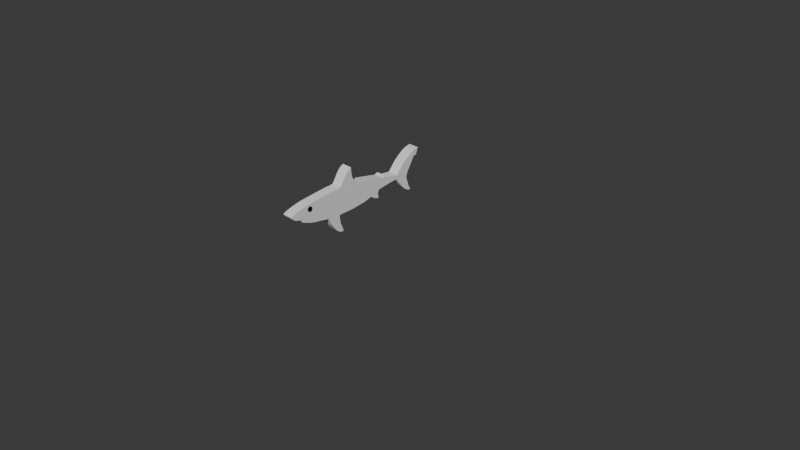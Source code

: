 # Source: sharkdos.blend  (saved by Blender 4.2.66; exported with 4.5.12 LTS)
import bpy
from mathutils import Matrix  # noqa: F401  (used for matrix-valued properties, if any)

bpy.ops.wm.read_factory_settings(use_empty=True)
scene = bpy.context.scene
scene.name = 'Scene'

# ---- collections
col_collection = bpy.data.collections.new('Collection'); scene.collection.children.link(col_collection)

# ---- materials (node trees are filled in below, after node groups)
mat_eyetexture = bpy.data.materials.new('eyetexture')

# ---- material node trees
mat_eyetexture.use_nodes = True; mat_eyetexture.node_tree.nodes.clear()
_N = mat_eyetexture.node_tree.nodes; _L = mat_eyetexture.node_tree.links
n0 = _N.new('ShaderNodeBsdfPrincipled'); n0.name = 'Principled BSDF'; n0.location = (10, 300)
n0.inputs[0].default_value = (0.0, 0.0, 0.0, 1.0)
n1 = _N.new('ShaderNodeOutputMaterial'); n1.name = 'Material Output'; n1.location = (300, 300)
_L.new(n0.outputs[0], n1.inputs[0])
n1.is_active_output = True

# ---- world
world_world = bpy.data.worlds.new('World'); scene.world = world_world
world_world.use_nodes = True; world_world.node_tree.nodes.clear()
_N = world_world.node_tree.nodes; _L = world_world.node_tree.links
n0 = _N.new('ShaderNodeOutputWorld'); n0.name = 'World Output'; n0.location = (300, 300)
n1 = _N.new('ShaderNodeBackground'); n1.name = 'Background'; n1.location = (10, 300)
n1.inputs[0].default_value = (0.05088, 0.05088, 0.05088, 1.0)
_L.new(n1.outputs[0], n0.inputs[0])
n0.is_active_output = True
world_world.color = (0.05088, 0.05088, 0.05088)
world_world.sun_shadow_jitter_overblur = 0.0

# ---- cameras
cam_camera = bpy.data.cameras.new('Camera')
cam_camera.clip_end = 100.0
cam_camera.ortho_scale = 7.314

# ---- meshes
me_plane_001 = bpy.data.meshes.new('Plane.001')
me_plane_001.from_pydata([(0.3106, -0.456, -0.02087), (0.1706, -0.7925, -0.02087), (0.2393, -0.6897, -0.02087), (0.2673, -0.6259, -0.02087), (0.28, -0.5548, -0.02087), (0.3004, -0.4968, -0.02087), (-0.09032, 0.4944, -0.02087), (-0.1011, 0.4371, -0.02087), (-0.2862, -0.1361, -0.02087), (0.2978, -0.1336, -0.02087), (-0.2981, -0.2803, -0.02087), (0.3237, -0.3045, -0.02087), (-0.2938, -0.2099, -0.02087), (0.3106, -0.2099, -0.02087), (-0.2574, -0.03899, -0.02087), (0.2775, -0.06188, -0.02087), (-0.2735, -0.1085, -0.02087), (0.2928, -0.1009, -0.02087), (-0.2048, 0.1363, -0.02087), (0.1965, 0.1466, -0.02087), (-0.2404, 0.03211, -0.02087), (0.2495, 0.0283, -0.02087), (-0.2875, -0.2991, -0.02087), (-0.1717, 0.2356, -0.02087), (0.2559, 0.2439, -0.02087), (-0.187, 0.1815, -0.02087), (0.252, 0.1942, -0.02087), (-0.1797, 0.3442, -0.02087), (-0.4007, 0.794, -0.02087), (-0.4185, 0.7768, -0.02087), (0.3691, 0.7094, -0.02087), (0.3385, 0.6604, -0.02087), (-0.09541, 0.5198, -0.02087), (-0.1565, 0.542, -0.02087), (0.3004, 0.6296, -0.02087), (0.1201, -0.8116, -0.02087), (0.1634, 0.233, -0.02087), (0.2025, 0.1055, -0.02087), (0.2829, 0.6904, -0.02087), (0.1201, 0.6642, -0.02087), (0.1201, 0.5478, -0.02087), (0.003052, -0.9273, -0.02087), (0.07428, -0.752, -0.02087), (0.09718, -0.8281, -0.02087), (0.07174, -0.879, -0.02087), (0.005596, 0.4995, -0.02087), (0.02086, 0.4278, -0.02087), (0.08191, 0.2546, -0.02087), (0.1023, 0.2234, -0.02087), (0.04799, 0.3446, -0.02087), (0.04884, 0.6515, -0.02087), (-0.3365, 0.745, -0.02087), (-0.02677, -0.9337, -0.02087), (-0.1234, 0.684, -0.02087), (-0.01914, 0.6604, -0.02087), (-0.02904, -0.9337, -0.02087), (-0.2544, -0.4425, -0.02087), (-0.1603, -0.752, -0.02087), (-0.1211, -0.823, -0.02087), (-0.08399, -0.8775, -0.02087), (-0.1857, -0.6948, -0.02087), (-0.2035, -0.6221, -0.02087), (-0.2239, -0.5535, -0.02087), (-0.2417, -0.4943, -0.02087), (-0.2748, -0.3664, -0.02087), (-0.2671, -0.3961, -0.02087), (-0.2773, -0.3226, -0.02087), (-0.2982, -0.2799, -0.02087), (-0.2137, 0.7094, -0.02087), (0.03867, -0.9051, -0.02087), (-0.05957, -0.9079, -0.02087), (0.3637, -0.4412, -0.02087), (0.7097, -0.2559, -0.02087), (0.7274, -0.2724, -0.02087), (0.6532, -0.3479, -0.02087), (0.7154, -0.3033, -0.02087), (-0.29, -0.173, -0.02087), (0.3042, -0.1717, -0.02087), (-0.296, -0.2614, -0.02087), (-0.2938, -0.2424, -0.02087), (0.3106, -0.2424, -0.02087), (-0.6587, -0.1369, -0.02087), (-0.5421, -0.2048, -0.02087), (-0.6195, -0.167, -0.02087), (-0.5031, -0.1302, -0.02087), (-0.3406, -0.2665, -0.02087), (-0.2839, -0.05986, -0.02087), (-0.3634, -0.1035, -0.02087), (-0.564, 0.8238, -0.02087), (-0.4801, 0.7107, -0.02087), (-0.386, 0.6489, -0.02087), (-0.2944, 0.5993, -0.02087), (-0.383, -0.253, -0.02087), (0.09215, 0.3846, -0.02087), (0.02654, 0.4039, -0.02087), (-0.271, -0.3813, -0.02087), (0.511, -0.4027, -0.02087), (0.5192, -0.2935, -0.02087), (0.3146, -0.2728, -0.02087), (-0.4279, -0.1204, -0.02087), (-0.1422, 0.3049, -0.02087), (-0.1086, 0.3889, -0.02087), (-0.1141, 0.3621, -0.02087), (-0.1609, 0.3245, -0.02087), (-0.1487, 0.3469, -0.02087), (-0.08863, 0.5114, -0.02087), (-0.5373, 0.7673, -0.02087), (0.2293, 0.2392, -0.02087), (0.2179, 0.1624, -0.02087), (0.2746, 0.2246, -0.02087), (0.08807, 0.2425, -0.02087), (0.2717, 0.2383, -0.02087), (0.1196, 0.2418, -0.02087), (0.1036, -0.7744, -0.02087), (0.3055, -0.4764, -0.02087), (0.4151, -0.3022, -0.02087), (0.06074, 0.5247, -0.02087), (0.2103, 0.5829, -0.02087), (0.358, 0.6838, -0.02087), (0.326, 0.7031, -0.02087), (-0.3236, -0.08166, -0.02087), (-0.2697, -0.08224, -0.02087), (-0.2646, -0.06327, -0.02087), (-0.0751, 0.6709, -0.02087), (-0.3826, 0.759, -0.02087), (-0.3618, -0.2598, -0.02087), (0.2211, 0.08039, -0.02087), (0.2035, 0.1052, -0.02087), (0.1867, 0.1277, -0.02087), (0.1811, 0.1343, -0.02087), (0.3055, -0.4764, -0.02087), (0.3106, -0.456, -0.02087), (0.3637, -0.4412, -0.02087), (0.1706, -0.7925, -0.02087), (0.2393, -0.6897, -0.02087), (0.2673, -0.6259, -0.02087), (0.28, -0.5548, -0.02087), (0.3004, -0.4968, -0.02087), (-0.1011, 0.4371, -0.02087), (-0.09032, 0.4944, -0.02087), (-0.1086, 0.3889, -0.02087), (-0.1011, 0.4371, -0.02087), (0.3004, -0.4968, -0.02087), (0.3042, -0.1717, -0.02087), (0.2978, -0.1336, -0.02087), (-0.2875, -0.2991, -0.02087), (-0.2981, -0.2803, -0.02087), (0.4151, -0.3022, -0.02087), (0.3237, -0.3045, -0.02087), (0.28, -0.5548, -0.02087), (0.2673, -0.6259, -0.02087), (0.3106, -0.2424, -0.02087), (0.3106, -0.2099, -0.02087), (0.2393, -0.6897, -0.02087), (-0.2574, -0.03899, -0.02087), (0.2928, -0.1009, -0.02087), (0.2775, -0.06188, -0.02087), (0.1706, -0.7925, -0.02087), (-0.2404, 0.03211, -0.02087), (-0.2048, 0.1363, -0.02087), (0.2025, 0.1055, -0.02087), (0.1867, 0.1277, -0.02087), (0.2495, 0.0283, -0.02087), (-0.2773, -0.3226, -0.02087), (-0.187, 0.1815, -0.02087), (-0.1717, 0.2356, -0.02087), (0.2717, 0.2383, -0.02087), (0.2559, 0.2439, -0.02087), (-0.1609, 0.3245, -0.02087), (-0.1797, 0.3442, -0.02087), (-0.4185, 0.7768, -0.02087), (-0.4007, 0.794, -0.02087), (0.358, 0.6838, -0.02087), (0.3691, 0.7094, -0.02087), (-0.3826, 0.759, -0.02087), (0.3004, 0.6296, -0.02087), (0.3385, 0.6604, -0.02087), (-0.08863, 0.5114, -0.02087), (-0.09541, 0.5198, -0.02087), (-0.1565, 0.542, -0.02087), (0.1201, -0.8116, -0.02087), (0.2293, 0.2392, -0.02087), (0.1634, 0.233, -0.02087), (0.2179, 0.1624, -0.02087), (0.1965, 0.1466, -0.02087), (0.326, 0.7031, -0.02087), (0.2829, 0.6904, -0.02087), (-0.5031, -0.1302, -0.02087), (-0.4279, -0.1204, -0.02087), (0.2103, 0.5829, -0.02087), (0.1201, 0.6642, -0.02087), (0.1036, -0.7744, -0.02087), (0.07428, -0.752, -0.02087), (-0.2137, 0.7094, -0.02087), (-0.3365, 0.745, -0.02087), (0.1196, 0.2418, -0.02087), (0.3637, -0.4412, -0.02087), (0.04884, 0.6515, -0.02087), (-0.4801, 0.7107, -0.02087), (-0.5373, 0.7673, -0.02087), (0.09718, -0.8281, -0.02087), (0.07174, -0.879, -0.02087), (0.03867, -0.9051, -0.02087), (0.02086, 0.4278, -0.02087), (0.005596, 0.4995, -0.02087), (0.02654, 0.4039, -0.02087), (0.3106, -0.456, -0.02087), (0.04799, 0.3446, -0.02087), (0.06074, 0.5247, -0.02087), (0.1201, 0.5478, -0.02087), (0.003052, -0.9273, -0.02087), (-0.02677, -0.9337, -0.02087), (-0.01914, 0.6604, -0.02087), (-0.0751, 0.6709, -0.02087), (-0.1234, 0.684, -0.02087), (-0.02904, -0.9337, -0.02087), (-0.2417, -0.4943, -0.02087), (-0.2544, -0.4425, -0.02087), (-0.1211, -0.823, -0.02087), (-0.1603, -0.752, -0.02087), (-0.08399, -0.8775, -0.02087), (-0.05957, -0.9079, -0.02087), (-0.1857, -0.6948, -0.02087), (-0.2035, -0.6221, -0.02087), (-0.2239, -0.5535, -0.02087), (-0.296, -0.2614, -0.02087), (-0.2982, -0.2799, -0.02087), (-0.271, -0.3813, -0.02087), (-0.2748, -0.3664, -0.02087), (-0.2671, -0.3961, -0.02087), (0.7274, -0.2724, -0.02087), (0.7097, -0.2559, -0.02087), (0.6532, -0.3479, -0.02087), (0.7154, -0.3033, -0.02087), (0.511, -0.4027, -0.02087), (0.3146, -0.2728, -0.02087), (-0.6587, -0.1369, -0.02087), (-0.3406, -0.2665, -0.02087), (-0.3618, -0.2598, -0.02087), (-0.5421, -0.2048, -0.02087), (-0.6195, -0.167, -0.02087), (-0.383, -0.253, -0.02087), (0.5192, -0.2935, -0.02087), (-0.2839, -0.05986, -0.02087), (-0.564, 0.8238, -0.02087), (-0.2944, 0.5993, -0.02087), (-0.386, 0.6489, -0.02087), (-0.3634, -0.1035, -0.02087), (-0.3236, -0.08166, -0.02087), (-0.1422, 0.3049, -0.02087), (-0.1141, 0.3621, -0.02087), (-0.1487, 0.3469, -0.02087), (0.252, 0.1942, -0.02087), (0.2746, 0.2246, -0.02087), (0.09215, 0.3846, -0.02087), (0.3055, -0.4764, -0.02087), (0.2211, 0.08039, -0.02087), (0.2035, 0.1052, -0.02087), (0.1811, 0.1343, -0.02087), (0.3055, -0.4764, -0.02087), (0.3106, -0.456, -0.02087), (0.3637, -0.4412, -0.02087), (0.1706, -0.7925, -0.02087), (0.2393, -0.6897, -0.02087), (0.2673, -0.6259, -0.02087), (0.28, -0.5548, -0.02087), (0.3004, -0.4968, -0.02087), (-0.1011, 0.4371, -0.02087), (-0.09032, 0.4944, -0.02087), (-0.1086, 0.3889, -0.02087), (-0.29, -0.173, -0.02087), (-0.2862, -0.1361, -0.02087), (0.3042, -0.1717, -0.02087), (0.2978, -0.1336, -0.02087), (-0.2875, -0.2991, -0.02087), (-0.2981, -0.2803, -0.02087), (0.4151, -0.3022, -0.02087), (0.3237, -0.3045, -0.02087), (-0.2938, -0.2424, -0.02087), (-0.2938, -0.2099, -0.02087), (0.3106, -0.2424, -0.02087), (0.3106, -0.2099, -0.02087), (-0.2646, -0.06327, -0.02087), (-0.2574, -0.03899, -0.02087), (0.2928, -0.1009, -0.02087), (0.2775, -0.06188, -0.02087), (-0.2735, -0.1085, -0.02087), (-0.2404, 0.03211, -0.02087), (-0.2048, 0.1363, -0.02087), (0.2025, 0.1055, -0.02087), (0.1867, 0.1277, -0.02087), (0.2495, 0.0283, -0.02087), (-0.2773, -0.3226, -0.02087), (-0.187, 0.1815, -0.02087), (-0.1717, 0.2356, -0.02087), (0.2717, 0.2383, -0.02087), (0.2559, 0.2439, -0.02087), (-0.1609, 0.3245, -0.02087), (-0.1797, 0.3442, -0.02087), (-0.4185, 0.7768, -0.02087), (-0.4007, 0.794, -0.02087), (0.358, 0.6838, -0.02087), (0.3691, 0.7094, -0.02087), (-0.3826, 0.759, -0.02087), (0.3004, 0.6296, -0.02087), (0.3385, 0.6604, -0.02087), (-0.08863, 0.5114, -0.02087), (-0.09541, 0.5198, -0.02087), (-0.1565, 0.542, -0.02087), (0.1201, -0.8116, -0.02087), (0.2293, 0.2392, -0.02087), (0.1634, 0.233, -0.02087), (0.2179, 0.1624, -0.02087), (0.1965, 0.1466, -0.02087), (0.326, 0.7031, -0.02087), (0.2829, 0.6904, -0.02087), (-0.5031, -0.1302, -0.02087), (-0.4279, -0.1204, -0.02087), (0.2103, 0.5829, -0.02087), (0.1201, 0.6642, -0.02087), (0.1036, -0.7744, -0.02087), (0.07428, -0.752, -0.02087), (-0.2137, 0.7094, -0.02087), (-0.3365, 0.745, -0.02087), (0.1196, 0.2418, -0.02087), (0.08191, 0.2546, -0.02087), (0.1023, 0.2234, -0.02087), (0.04884, 0.6515, -0.02087), (-0.4801, 0.7107, -0.02087), (-0.5373, 0.7673, -0.02087), (0.09718, -0.8281, -0.02087), (0.07174, -0.879, -0.02087), (0.03867, -0.9051, -0.02087), (0.02086, 0.4278, -0.02087), (0.005596, 0.4995, -0.02087), (0.02654, 0.4039, -0.02087), (0.08807, 0.2425, -0.02087), (0.04799, 0.3446, -0.02087), (0.06074, 0.5247, -0.02087), (0.1201, 0.5478, -0.02087), (0.003052, -0.9273, -0.02087), (-0.02677, -0.9337, -0.02087), (-0.01914, 0.6604, -0.02087), (-0.0751, 0.6709, -0.02087), (-0.1234, 0.684, -0.02087), (-0.02904, -0.9337, -0.02087), (-0.2417, -0.4943, -0.02087), (-0.2544, -0.4425, -0.02087), (-0.1211, -0.823, -0.02087), (-0.1603, -0.752, -0.02087), (-0.08399, -0.8775, -0.02087), (-0.05957, -0.9079, -0.02087), (-0.1857, -0.6948, -0.02087), (-0.2035, -0.6221, -0.02087), (-0.2239, -0.5535, -0.02087), (-0.296, -0.2614, -0.02087), (-0.2982, -0.2799, -0.02087), (-0.271, -0.3813, -0.02087), (-0.2748, -0.3664, -0.02087), (-0.2671, -0.3961, -0.02087), (0.7274, -0.2724, -0.02087), (0.7097, -0.2559, -0.02087), (0.6532, -0.3479, -0.02087), (0.7154, -0.3033, -0.02087), (0.511, -0.4027, -0.02087), (0.3146, -0.2728, -0.02087), (-0.6587, -0.1369, -0.02087), (-0.3406, -0.2665, -0.02087), (-0.3618, -0.2598, -0.02087), (-0.5421, -0.2048, -0.02087), (-0.6195, -0.167, -0.02087), (-0.383, -0.253, -0.02087), (0.5192, -0.2935, -0.02087), (-0.2839, -0.05986, -0.02087), (-0.564, 0.8238, -0.02087), (-0.2944, 0.5993, -0.02087), (-0.386, 0.6489, -0.02087), (-0.3634, -0.1035, -0.02087), (-0.3236, -0.08166, -0.02087), (-0.1422, 0.3049, -0.02087), (-0.1141, 0.3621, -0.02087), (-0.1487, 0.3469, -0.02087), (0.252, 0.1942, -0.02087), (0.2746, 0.2246, -0.02087), (0.09215, 0.3846, -0.02087), (-0.2697, -0.08224, -0.02087), (0.2211, 0.08039, -0.02087), (0.2035, 0.1052, -0.02087), (0.1811, 0.1343, -0.02087), (-0.09032, 0.4944, -0.02087), (-0.1086, 0.3889, -0.02087), (-0.29, -0.173, -0.02087), (-0.2862, -0.1361, -0.02087), (0.3042, -0.1717, -0.02087), (0.2978, -0.1336, -0.02087), (-0.2875, -0.2991, -0.02087), (-0.2981, -0.2803, -0.02087), (0.4151, -0.3022, -0.02087), (0.3237, -0.3045, -0.02087), (-0.2938, -0.2424, -0.02087), (-0.2938, -0.2099, -0.02087), (0.3106, -0.2424, -0.02087), (0.3106, -0.2099, -0.02087), (-0.2646, -0.06327, -0.02087), (-0.2574, -0.03899, -0.02087), (0.2928, -0.1009, -0.02087), (0.2775, -0.06188, -0.02087), (-0.2735, -0.1085, -0.02087), (-0.2404, 0.03211, -0.02087), (-0.2048, 0.1363, -0.02087), (0.2025, 0.1055, -0.02087), (0.1867, 0.1277, -0.02087), (0.2495, 0.0283, -0.02087), (-0.2773, -0.3226, -0.02087), (-0.187, 0.1815, -0.02087), (-0.1717, 0.2356, -0.02087), (-0.1609, 0.3245, -0.02087), (-0.1797, 0.3442, -0.02087), (-0.4185, 0.7768, -0.02087), (-0.4007, 0.794, -0.02087), (0.358, 0.6838, -0.02087), (0.3691, 0.7094, -0.02087), (-0.3826, 0.759, -0.02087), (0.3004, 0.6296, -0.02087), (0.3385, 0.6604, -0.02087), (-0.08863, 0.5114, -0.02087), (-0.09541, 0.5198, -0.02087), (-0.1565, 0.542, -0.02087), (0.1201, -0.8116, -0.02087), (0.326, 0.7031, -0.02087), (0.2829, 0.6904, -0.02087), (0.2103, 0.5829, -0.02087), (0.1201, 0.6642, -0.02087), (0.1036, -0.7744, -0.02087), (0.07428, -0.752, -0.02087), (-0.2137, 0.7094, -0.02087), (-0.3365, 0.745, -0.02087), (0.1023, 0.2234, -0.02087), (0.04884, 0.6515, -0.02087), (-0.4801, 0.7107, -0.02087), (-0.5373, 0.7673, -0.02087), (0.09718, -0.8281, -0.02087), (0.07174, -0.879, -0.02087), (0.03867, -0.9051, -0.02087), (0.02086, 0.4278, -0.02087), (0.005596, 0.4995, -0.02087), (0.02654, 0.4039, -0.02087), (0.08807, 0.2425, -0.02087), (0.08191, 0.2546, -0.02087), (0.04799, 0.3446, -0.02087), (0.06074, 0.5247, -0.02087), (0.1201, 0.5478, -0.02087), (0.003052, -0.9273, -0.02087), (-0.02677, -0.9337, -0.02087), (-0.01914, 0.6604, -0.02087), (-0.0751, 0.6709, -0.02087), (-0.1234, 0.684, -0.02087), (-0.02904, -0.9337, -0.02087), (-0.2417, -0.4943, -0.02087), (-0.2544, -0.4425, -0.02087), (-0.1211, -0.823, -0.02087), (-0.1603, -0.752, -0.02087), (-0.08399, -0.8775, -0.02087), (-0.05957, -0.9079, -0.02087), (-0.1857, -0.6948, -0.02087), (-0.2035, -0.6221, -0.02087), (-0.2239, -0.5535, -0.02087), (-0.271, -0.3813, -0.02087), (-0.2748, -0.3664, -0.02087), (-0.2671, -0.3961, -0.02087), (0.7274, -0.2724, -0.02087), (0.7097, -0.2559, -0.02087), (0.6532, -0.3479, -0.02087), (0.7154, -0.3033, -0.02087), (0.511, -0.4027, -0.02087), (-0.296, -0.2614, -0.02087), (0.3146, -0.2728, -0.02087), (0.5192, -0.2935, -0.02087), (-0.564, 0.8238, -0.02087), (-0.2944, 0.5993, -0.02087), (-0.386, 0.6489, -0.02087), (-0.1422, 0.3049, -0.02087), (-0.1141, 0.3621, -0.02087), (-0.1487, 0.3469, -0.02087), (-0.2697, -0.08224, -0.02087), (0.2211, 0.08039, -0.02087), (0.2035, 0.1052, -0.02087), (0.3055, -0.4764, -0.02087), (0.3106, -0.456, -0.02087), (0.3637, -0.4412, -0.02087), (0.1706, -0.7925, -0.02087), (0.2393, -0.6897, -0.02087), (0.2673, -0.6259, -0.02087), (0.28, -0.5548, -0.02087), (0.3004, -0.4968, -0.02087), (-0.1011, 0.4371, -0.02087), (-0.09032, 0.4944, -0.02087), (-0.1086, 0.3889, -0.02087), (-0.29, -0.173, -0.02087), (-0.2862, -0.1361, -0.02087), (0.3042, -0.1717, -0.02087), (0.2978, -0.1336, -0.02087), (-0.2875, -0.2991, -0.02087), (-0.2981, -0.2803, -0.02087), (0.4151, -0.3022, -0.02087), (0.3237, -0.3045, -0.02087), (-0.2938, -0.2424, -0.02087), (-0.2938, -0.2099, -0.02087), (0.3106, -0.2424, -0.02087), (0.3106, -0.2099, -0.02087), (-0.2646, -0.06327, -0.02087), (-0.2574, -0.03899, -0.02087), (0.2928, -0.1009, -0.02087), (0.2775, -0.06188, -0.02087), (-0.2735, -0.1085, -0.02087), (-0.2404, 0.03211, -0.02087), (-0.2048, 0.1363, -0.02087), (0.2025, 0.1055, -0.02087), (0.1867, 0.1277, -0.02087), (0.2495, 0.0283, -0.02087), (-0.2773, -0.3226, -0.02087), (-0.187, 0.1815, -0.02087), (-0.1717, 0.2356, -0.02087), (-0.1609, 0.3245, -0.02087), (-0.1797, 0.3442, -0.02087), (-0.4185, 0.7768, -0.02087), (-0.4007, 0.794, -0.02087), (0.358, 0.6838, -0.02087), (0.3691, 0.7094, -0.02087), (-0.3826, 0.759, -0.02087), (0.3004, 0.6296, -0.02087), (0.3385, 0.6604, -0.02087), (-0.08863, 0.5114, -0.02087), (-0.09541, 0.5198, -0.02087), (-0.1565, 0.542, -0.02087), (0.1201, -0.8116, -0.02087), (0.326, 0.7031, -0.02087), (0.2829, 0.6904, -0.02087), (0.2103, 0.5829, -0.02087), (0.1201, 0.6642, -0.02087), (0.1036, -0.7744, -0.02087), (0.07428, -0.752, -0.02087), (-0.2137, 0.7094, -0.02087), (-0.3365, 0.745, -0.02087), (0.1023, 0.2234, -0.02087), (0.04884, 0.6515, -0.02087), (-0.4801, 0.7107, -0.02087), (-0.5373, 0.7673, -0.02087), (0.09718, -0.8281, -0.02087), (0.07174, -0.879, -0.02087), (0.03867, -0.9051, -0.02087), (0.02086, 0.4278, -0.02087), (0.005596, 0.4995, -0.02087), (0.02654, 0.4039, -0.02087), (0.08807, 0.2425, -0.02087), (0.08191, 0.2546, -0.02087), (0.04799, 0.3446, -0.02087), (0.06074, 0.5247, -0.02087), (0.1201, 0.5478, -0.02087), (0.003052, -0.9273, -0.02087), (-0.02677, -0.9337, -0.02087), (-0.01914, 0.6604, -0.02087), (-0.0751, 0.6709, -0.02087), (-0.1234, 0.684, -0.02087), (-0.02904, -0.9337, -0.02087), (-0.2417, -0.4943, -0.02087), (-0.2544, -0.4425, -0.02087), (-0.1211, -0.823, -0.02087), (-0.1603, -0.752, -0.02087), (-0.08399, -0.8775, -0.02087), (-0.05957, -0.9079, -0.02087), (-0.1857, -0.6948, -0.02087), (-0.2035, -0.6221, -0.02087), (-0.2239, -0.5535, -0.02087), (-0.271, -0.3813, -0.02087), (-0.2748, -0.3664, -0.02087), (-0.2671, -0.3961, -0.02087), (0.7274, -0.2724, -0.02087), (0.7097, -0.2559, -0.02087), (0.6532, -0.3479, -0.02087), (0.7154, -0.3033, -0.02087), (0.511, -0.4027, -0.02087), (-0.296, -0.2614, -0.02087), (0.3146, -0.2728, -0.02087), (0.5192, -0.2935, -0.02087), (-0.564, 0.8238, -0.02087), (-0.2944, 0.5993, -0.02087), (-0.386, 0.6489, -0.02087), (-0.1422, 0.3049, -0.02087), (-0.1141, 0.3621, -0.02087), (-0.1487, 0.3469, -0.02087), (-0.2697, -0.08224, -0.02087), (0.2211, 0.08039, -0.02087), (0.2035, 0.1052, -0.02087), (0.1196, 0.2418, -0.02087), (0.08191, 0.2546, -0.02087), (0.04799, 0.3446, -0.02087), (0.1196, 0.2418, -0.02087), (0.08191, 0.2546, -0.02087), (0.04799, 0.3446, -0.02087), (0.09215, 0.3846, -0.02087), (0.2717, 0.2383, -0.02087), (0.2559, 0.2439, -0.02087), (0.2293, 0.2392, -0.02087), (0.1634, 0.233, -0.02087), (0.2179, 0.1624, -0.02087), (0.1965, 0.1466, -0.02087), (0.1196, 0.2418, -0.02087), (0.08191, 0.2546, -0.02087), (0.1867, 0.1277, -0.02087), (0.1023, 0.2234, -0.02087), (0.08807, 0.2425, -0.02087), (0.04799, 0.3446, -0.02087), (0.02654, 0.4039, -0.02087), (0.252, 0.1942, -0.02087), (0.2746, 0.2246, -0.02087), (0.09215, 0.3846, -0.02087), (0.1811, 0.1343, -0.02087), (0.08807, 0.2425, -0.02087), (0.08191, 0.2546, -0.02087), (0.3055, -0.4764, -0.02087), (0.3106, -0.456, -0.02087), (0.3637, -0.4412, -0.02087), (0.1706, -0.7925, -0.02087), (0.2393, -0.6897, -0.02087), (0.2673, -0.6259, -0.02087), (0.28, -0.5548, -0.02087), (0.3004, -0.4968, -0.02087), (-0.1011, 0.4371, -0.02087), (-0.09032, 0.4944, -0.02087), (-0.1086, 0.3889, -0.02087), (-0.29, -0.173, -0.02087), (-0.2862, -0.1361, -0.02087), (0.3042, -0.1717, -0.02087), (0.2978, -0.1336, -0.02087), (-0.2875, -0.2991, -0.02087), (-0.2981, -0.2803, -0.02087), (0.4151, -0.3022, -0.02087), (0.3237, -0.3045, -0.02087), (-0.2938, -0.2424, -0.02087), (-0.2938, -0.2099, -0.02087), (0.3106, -0.2424, -0.02087), (0.3106, -0.2099, -0.02087), (-0.2646, -0.06327, -0.02087), (-0.2574, -0.03899, -0.02087), (0.2928, -0.1009, -0.02087), (0.2775, -0.06188, -0.02087), (-0.2735, -0.1085, -0.02087), (-0.2404, 0.03211, -0.02087), (-0.2048, 0.1363, -0.02087), (0.2025, 0.1055, -0.02087), (0.1867, 0.1277, -0.02087), (0.2495, 0.0283, -0.02087), (-0.2773, -0.3226, -0.02087), (-0.187, 0.1815, -0.02087), (-0.1717, 0.2356, -0.02087), (-0.1609, 0.3245, -0.02087), (-0.1797, 0.3442, -0.02087), (-0.4185, 0.7768, -0.02087), (-0.4007, 0.794, -0.02087), (0.358, 0.6838, -0.02087), (0.3691, 0.7094, -0.02087), (-0.3826, 0.759, -0.02087), (0.3004, 0.6296, -0.02087), (0.3385, 0.6604, -0.02087), (-0.08863, 0.5114, -0.02087), (-0.09541, 0.5198, -0.02087), (-0.1565, 0.542, -0.02087), (0.1201, -0.8116, -0.02087), (0.326, 0.7031, -0.02087), (0.2829, 0.6904, -0.02087), (0.2103, 0.5829, -0.02087), (0.1201, 0.6642, -0.02087), (0.1036, -0.7744, -0.02087), (0.07428, -0.752, -0.02087), (-0.2137, 0.7094, -0.02087), (-0.3365, 0.745, -0.02087), (0.1023, 0.2234, -0.02087), (0.04884, 0.6515, -0.02087), (-0.4801, 0.7107, -0.02087), (-0.5373, 0.7673, -0.02087), (0.09718, -0.8281, -0.02087), (0.07174, -0.879, -0.02087), (0.03867, -0.9051, -0.02087), (0.02086, 0.4278, -0.02087), (0.005596, 0.4995, -0.02087), (0.02654, 0.4039, -0.02087), (0.08807, 0.2425, -0.02087), (0.08191, 0.2546, -0.02087), (0.04799, 0.3446, -0.02087), (0.06074, 0.5247, -0.02087), (0.1201, 0.5478, -0.02087), (0.003052, -0.9273, -0.02087), (-0.02677, -0.9337, -0.02087), (-0.01914, 0.6604, -0.02087), (-0.0751, 0.6709, -0.02087), (-0.1234, 0.684, -0.02087), (-0.02904, -0.9337, -0.02087), (-0.2417, -0.4943, -0.02087), (-0.2544, -0.4425, -0.02087), (-0.1211, -0.823, -0.02087), (-0.1603, -0.752, -0.02087), (-0.08399, -0.8775, -0.02087), (-0.05957, -0.9079, -0.02087), (-0.1857, -0.6948, -0.02087), (-0.2035, -0.6221, -0.02087), (-0.2239, -0.5535, -0.02087), (-0.271, -0.3813, -0.02087), (-0.2748, -0.3664, -0.02087), (-0.2671, -0.3961, -0.02087), (0.7274, -0.2724, -0.02087), (0.7097, -0.2559, -0.02087), (0.6532, -0.3479, -0.02087), (0.7154, -0.3033, -0.02087), (0.511, -0.4027, -0.02087), (-0.296, -0.2614, -0.02087), (0.3146, -0.2728, -0.02087), (0.5192, -0.2935, -0.02087), (-0.564, 0.8238, -0.02087), (-0.2944, 0.5993, -0.02087), (-0.386, 0.6489, -0.02087), (-0.1422, 0.3049, -0.02087), (-0.1141, 0.3621, -0.02087), (-0.1487, 0.3469, -0.02087), (-0.2697, -0.08224, -0.02087), (0.2211, 0.08039, -0.02087), (0.2035, 0.1052, -0.02087), (0.3055, -0.4764, 0.107), (0.3106, -0.456, 0.107), (0.3637, -0.4412, 0.107), (0.1706, -0.7925, 0.107), (0.2393, -0.6897, 0.107), (0.2673, -0.6259, 0.107), (0.28, -0.5548, 0.107), (0.3004, -0.4968, 0.107), (-0.1011, 0.4371, 0.107), (-0.09032, 0.4944, 0.107), (-0.1086, 0.3889, 0.107), (-0.29, -0.173, 0.107), (-0.2862, -0.1361, 0.107), (0.3042, -0.1717, 0.107), (0.2978, -0.1336, 0.107), (-0.2875, -0.2991, 0.107), (-0.2981, -0.2803, 0.107), (0.4151, -0.3022, 0.107), (0.3237, -0.3045, 0.107), (-0.2938, -0.2424, 0.107), (-0.2938, -0.2099, 0.107), (0.3106, -0.2424, 0.107), (0.3106, -0.2099, 0.107), (-0.2646, -0.06327, 0.107), (-0.2574, -0.03899, 0.107), (0.2928, -0.1009, 0.107), (0.2775, -0.06188, 0.107), (-0.2735, -0.1085, 0.107), (-0.2404, 0.03211, 0.107), (-0.2048, 0.1363, 0.107), (0.2025, 0.1055, 0.107), (0.1867, 0.1277, 0.107), (0.2495, 0.0283, 0.107), (-0.2773, -0.3226, 0.107), (-0.187, 0.1815, 0.107), (-0.1717, 0.2356, 0.107), (-0.1609, 0.3245, 0.107), (-0.1797, 0.3442, 0.107), (-0.4185, 0.7768, 0.107), (-0.4007, 0.794, 0.107), (0.358, 0.6838, 0.107), (0.3691, 0.7094, 0.107), (-0.3826, 0.759, 0.107), (0.3004, 0.6296, 0.107), (0.3385, 0.6604, 0.107), (-0.08863, 0.5114, 0.107), (-0.09541, 0.5198, 0.107), (-0.1565, 0.542, 0.107), (0.1201, -0.8116, 0.107), (0.326, 0.7031, 0.107), (0.2829, 0.6904, 0.107), (0.2103, 0.5829, 0.107), (0.1201, 0.6642, 0.107), (0.1036, -0.7744, 0.107), (0.07428, -0.752, 0.107), (-0.2137, 0.7094, 0.107), (-0.3365, 0.745, 0.107), (0.1023, 0.2234, 0.107), (0.04884, 0.6515, 0.107), (-0.4801, 0.7107, 0.107), (-0.5373, 0.7673, 0.107), (0.09718, -0.8281, 0.107), (0.07174, -0.879, 0.107), (0.03867, -0.9051, 0.107), (0.02086, 0.4278, 0.107), (0.005596, 0.4995, 0.107), (0.02654, 0.4039, 0.107), (0.08807, 0.2425, 0.107), (0.08191, 0.2546, 0.107), (0.04799, 0.3446, 0.107), (0.06074, 0.5247, 0.107), (0.1201, 0.5478, 0.107), (0.003052, -0.9273, 0.107), (-0.02677, -0.9337, 0.107), (-0.01914, 0.6604, 0.107), (-0.0751, 0.6709, 0.107), (-0.1234, 0.684, 0.107), (-0.02904, -0.9337, 0.107), (-0.2417, -0.4943, 0.107), (-0.2544, -0.4425, 0.107), (-0.1211, -0.823, 0.107), (-0.1603, -0.752, 0.107), (-0.08399, -0.8775, 0.107), (-0.05957, -0.9079, 0.107), (-0.1857, -0.6948, 0.107), (-0.2035, -0.6221, 0.107), (-0.2239, -0.5535, 0.107), (-0.271, -0.3813, 0.107), (-0.2748, -0.3664, 0.107), (-0.2671, -0.3961, 0.107), (0.7274, -0.2724, 0.107), (0.7097, -0.2559, 0.107), (0.6532, -0.3479, 0.107), (0.7154, -0.3033, 0.107), (0.511, -0.4027, 0.107), (-0.296, -0.2614, 0.107), (0.3146, -0.2728, 0.107), (0.5192, -0.2935, 0.107), (-0.564, 0.8238, 0.107), (-0.2944, 0.5993, 0.107), (-0.386, 0.6489, 0.107), (-0.1422, 0.3049, 0.107), (-0.1141, 0.3621, 0.107), (-0.1487, 0.3469, 0.107), (-0.2697, -0.08224, 0.107), (0.2211, 0.08039, 0.107), (0.2035, 0.1052, 0.107), (0.2717, 0.2383, 0.1069), (0.2559, 0.2439, 0.1069), (0.2293, 0.2392, 0.1069), (0.1634, 0.233, 0.1069), (0.2179, 0.1624, 0.1069), (0.1965, 0.1466, 0.1069), (0.1196, 0.2418, 0.1069), (0.08191, 0.2546, 0.1069), (0.1867, 0.1277, 0.1069), (0.1023, 0.2234, 0.1069), (0.08807, 0.2425, 0.1069), (0.252, 0.1942, 0.1069), (0.2746, 0.2246, 0.1069), (0.1811, 0.1343, 0.1069), (-0.29, -0.173, 0.1059), (-0.2862, -0.1361, 0.1059), (-0.2938, -0.2424, 0.1059), (-0.2938, -0.2099, 0.1059), (-0.2646, -0.06327, 0.1059), (-0.2574, -0.03899, 0.1059), (-0.2735, -0.1085, 0.1059), (-0.5031, -0.1302, 0.1059), (-0.4279, -0.1204, 0.1059), (-0.296, -0.2614, 0.1059), (-0.2982, -0.2799, 0.1059), (-0.6587, -0.1369, 0.1059), (-0.3406, -0.2665, 0.1059), (-0.3618, -0.2598, 0.1059), (-0.5421, -0.2048, 0.1059), (-0.6195, -0.167, 0.1059), (-0.383, -0.253, 0.1059), (-0.2839, -0.05986, 0.1059), (-0.3634, -0.1035, 0.1059), (-0.3236, -0.08166, 0.1059), (-0.2697, -0.08224, 0.1059)], [], [(49, 93, 94), (24, 111, 109, 26, 108, 19, 129, 128, 48, 110, 47, 112, 36, 107), (8, 16, 121, 122, 14, 86, 120, 87, 99, 84, 81, 83, 82, 92, 125, 85, 67, 78, 79, 12, 76), (114, 5, 4, 3, 2, 1, 35, 113, 42, 43, 44, 69, 41, 52, 55, 70, 59, 58, 57, 60, 61, 62, 63, 56, 65, 95, 64, 66, 22, 10, 78, 79, 12, 76, 8, 16, 121, 122, 14, 20, 18, 25, 23, 100, 103, 27, 104, 102, 101, 7, 6, 105, 32, 33, 91, 90, 89, 106, 88, 28, 29, 124, 51, 68, 53, 123, 54, 50, 39, 38, 119, 30, 118, 31, 34, 117, 40, 116, 45, 46, 94, 49, 47, 110, 48, 128, 37, 127, 126, 21, 15, 17, 9, 77, 13, 80, 98, 11, 115, 97, 72, 73, 75, 74, 96, 71, 0), (171, 244, 374, 300), (192, 191, 320, 321), (148, 235, 365, 277), (186, 190, 319, 315), (64, 95, 227, 228), (18, 20, 158, 159), (31, 118, 172, 176), (65, 56, 217, 229), (37, 128, 161, 160), (30, 119, 185, 173), (66, 64, 228, 163), (20, 14, 154, 158), (87, 120, 248, 247), (41, 69, 202, 210), (15, 21, 162, 156), (70, 55, 215, 221), (22, 66, 163, 145), (73, 72, 231, 230), (23, 25, 164, 165), (54, 123, 213, 212), (74, 75, 233, 232), (111, 24, 167, 166), (51, 124, 174, 194), (96, 74, 232, 234), (25, 18, 159, 164), (21, 126, 256, 162), (75, 73, 230, 233), (27, 103, 168, 169), (126, 127, 257, 256), (29, 28, 171, 170), (129, 19, 184, 258), (13, 77, 143, 152), (118, 30, 173, 172), (128, 129, 258, 161), (124, 29, 170, 174), (127, 37, 160, 257), (98, 80, 151, 235), (34, 31, 176, 175), (78, 10, 146, 225), (32, 105, 177, 178), (81, 84, 187, 236), (33, 32, 178, 179), (85, 125, 238, 237), (35, 1, 133, 180), (82, 83, 240, 239), (107, 36, 182, 181), (92, 82, 239, 241), (19, 108, 183, 184), (83, 81, 236, 240), (119, 38, 186, 185), (72, 97, 242, 231), (84, 99, 188, 187), (71, 96, 234, 132), (117, 34, 175, 189), (86, 14, 154, 243), (38, 39, 190, 186), (11, 98, 235, 148), (42, 113, 191, 192), (28, 88, 244, 171), (5, 114, 130, 137), (91, 33, 179, 245), (68, 51, 194, 193), (95, 65, 229, 227), (47, 49, 596, 595), (125, 92, 241, 238), (90, 91, 245, 246), (39, 50, 197, 190), (89, 90, 246, 198), (106, 89, 198, 199), (88, 106, 199, 244), (43, 42, 192, 200), (99, 87, 247, 188), (44, 43, 200, 201), (120, 86, 243, 248), (69, 44, 201, 202), (67, 85, 237, 226), (46, 45, 204, 203), (94, 46, 203, 205), (114, 0, 131, 130), (100, 23, 165, 249), (0, 71, 132, 131), (101, 102, 250, 140), (535, 490, 623, 668), (1, 2, 134, 133), (102, 104, 251, 250), (116, 40, 209, 208), (2, 3, 135, 134), (103, 100, 249, 168), (52, 41, 210, 211), (3, 4, 136, 135), (104, 27, 169, 251), (50, 54, 212, 197), (4, 5, 137, 136), (105, 6, 139, 177), (123, 53, 214, 213), (6, 7, 138, 139), (24, 107, 181, 167), (55, 52, 211, 215), (7, 101, 140, 138), (108, 26, 252, 183), (53, 68, 193, 214), (26, 109, 253, 252), (56, 63, 216, 217), (77, 9, 144, 143), (57, 58, 218, 219), (10, 22, 145, 146), (109, 111, 166, 253), (58, 59, 220, 218), (115, 11, 148, 147), (36, 112, 195, 182), (59, 70, 221, 220), (113, 35, 180, 191), (60, 57, 219, 222), (80, 13, 152, 151), (93, 49, 207, 254), (61, 60, 222, 223), (94, 93, 254, 205), (62, 61, 223, 224), (17, 15, 156, 155), (97, 115, 147, 242), (63, 62, 224, 216), (45, 116, 208, 204), (78, 67, 226, 225), (9, 17, 155, 144), (40, 117, 189, 209), (587, 586, 719, 720), (534, 533, 666, 667), (317, 377, 866, 856), (322, 323, 436, 435), (137, 130, 259, 266), (245, 179, 308, 375), (193, 194, 323, 322), (227, 229, 359, 357), (295, 296, 602, 601), (238, 241, 371, 368), (246, 245, 375, 376), (190, 197, 327, 319), (198, 246, 376, 328), (199, 198, 328, 329), (244, 199, 329, 374), (200, 192, 321, 330), (188, 247, 377, 317), (201, 200, 330, 331), (248, 243, 373, 378), (202, 201, 331, 332), (226, 237, 367, 356), (203, 204, 334, 333), (205, 203, 333, 335), (130, 131, 260, 259), (249, 165, 294, 379), (131, 132, 261, 260), (140, 250, 380, 269), (574, 576, 709, 707), (133, 134, 263, 262), (250, 251, 381, 380), (208, 209, 339, 338), (134, 135, 264, 263), (168, 249, 379, 297), (211, 210, 340, 341), (135, 136, 265, 264), (251, 169, 298, 381), (197, 212, 342, 327), (136, 137, 266, 265), (177, 139, 268, 306), (213, 214, 344, 343), (139, 138, 267, 268), (167, 181, 310, 296), (215, 211, 341, 345), (138, 140, 269, 267), (183, 252, 382, 312), (214, 193, 322, 344), (252, 253, 383, 382), (217, 216, 346, 347), (143, 144, 273, 272), (219, 218, 348, 349), (146, 145, 274, 275), (253, 166, 295, 383), (218, 220, 350, 348), (147, 148, 277, 276), (182, 195, 324, 311), (220, 221, 351, 350), (191, 180, 309, 320), (222, 219, 349, 352), (151, 152, 281, 280), (533, 532, 665, 666), (223, 222, 352, 353), (205, 254, 384, 335), (224, 223, 353, 354), (155, 156, 285, 284), (242, 147, 276, 372), (216, 224, 354, 346), (204, 208, 338, 334), (225, 226, 356, 355), (144, 155, 284, 273), (209, 189, 318, 339), (228, 227, 357, 358), (159, 158, 287, 288), (176, 172, 301, 305), (229, 217, 347, 359), (160, 161, 290, 289), (173, 185, 314, 302), (163, 228, 358, 292), (158, 154, 283, 287), (247, 248, 378, 377), (210, 202, 332, 340), (156, 162, 291, 285), (221, 215, 345, 351), (145, 163, 292, 274), (230, 231, 361, 360), (165, 164, 293, 294), (212, 213, 343, 342), (232, 233, 363, 362), (166, 167, 296, 295), (194, 174, 303, 323), (234, 232, 362, 364), (164, 159, 288, 293), (162, 256, 386, 291), (233, 230, 360, 363), (169, 168, 297, 298), (256, 257, 387, 386), (170, 171, 300, 299), (258, 184, 313, 388), (152, 143, 272, 281), (172, 173, 302, 301), (161, 258, 388, 290), (174, 170, 299, 303), (257, 160, 289, 387), (235, 151, 280, 365), (175, 176, 305, 304), (225, 146, 275, 355), (178, 177, 306, 307), (236, 187, 316, 366), (179, 178, 307, 308), (237, 238, 368, 367), (180, 133, 262, 309), (239, 240, 370, 369), (181, 182, 311, 310), (241, 239, 369, 371), (184, 183, 312, 313), (240, 236, 366, 370), (185, 186, 315, 314), (231, 242, 372, 361), (187, 188, 317, 316), (132, 234, 364, 261), (189, 175, 304, 318), (243, 154, 283, 373), (142, 255, 487, 494), (357, 359, 469, 467), (290, 326, 437, 411), (376, 375, 479, 480), (319, 327, 438, 432), (328, 376, 480, 439), (329, 328, 439, 440), (374, 329, 440, 478), (330, 321, 434, 441), (331, 330, 441, 442), (332, 331, 442, 443), (333, 334, 445, 444), (337, 335, 446, 449), (335, 333, 444, 446), (259, 260, 206, 255), (379, 294, 415, 481), (586, 534, 667, 719), (260, 261, 196, 206), (269, 380, 482, 390), (325, 337, 449, 448), (262, 263, 153, 157), (380, 381, 483, 482), (338, 339, 451, 450), (263, 264, 150, 153), (297, 379, 481, 416), (341, 340, 452, 453), (264, 265, 149, 150), (381, 298, 417, 483), (327, 342, 454, 438), (265, 266, 142, 149), (306, 268, 389, 425), (343, 344, 456, 455), (268, 267, 141, 389), (345, 341, 453, 457), (267, 269, 390, 141), (344, 322, 435, 456), (271, 270, 391, 392), (347, 346, 458, 459), (272, 273, 394, 393), (326, 336, 447, 437), (349, 348, 460, 461), (275, 274, 395, 396), (348, 350, 462, 460), (276, 277, 398, 397), (350, 351, 463, 462), (279, 278, 399, 400), (320, 309, 428, 433), (352, 349, 461, 464), (280, 281, 402, 401), (353, 352, 464, 465), (283, 282, 403, 404), (354, 353, 465, 466), (284, 285, 406, 405), (372, 276, 397, 477), (346, 354, 466, 458), (286, 271, 392, 407), (334, 338, 450, 445), (273, 284, 405, 394), (339, 318, 431, 451), (358, 357, 467, 468), (288, 287, 408, 409), (305, 301, 420, 424), (359, 347, 459, 469), (289, 290, 411, 410), (302, 314, 429, 421), (292, 358, 468, 413), (287, 283, 404, 408), (340, 332, 443, 452), (285, 291, 412, 406), (385, 286, 407, 484), (351, 345, 457, 463), (274, 292, 413, 395), (282, 385, 484, 403), (360, 361, 471, 470), (294, 293, 414, 415), (342, 343, 455, 454), (362, 363, 473, 472), (323, 303, 422, 436), (364, 362, 472, 474), (293, 288, 409, 414), (291, 386, 485, 412), (363, 360, 470, 473), (298, 297, 416, 417), (386, 387, 486, 485), (270, 279, 400, 391), (299, 300, 419, 418), (281, 272, 393, 402), (301, 302, 421, 420), (278, 355, 475, 399), (303, 299, 418, 422), (387, 289, 410, 486), (365, 280, 401, 476), (304, 305, 424, 423), (355, 275, 396, 475), (307, 306, 425, 426), (308, 307, 426, 427), (309, 262, 157, 428), (314, 315, 430, 429), (361, 372, 477, 471), (261, 364, 474, 196), (318, 304, 423, 431), (315, 319, 432, 430), (277, 365, 476, 398), (321, 320, 433, 434), (300, 374, 478, 419), (266, 259, 255, 142), (375, 308, 427, 479), (530, 531, 664, 663), (482, 483, 590, 589), (435, 436, 543, 542), (416, 481, 588, 523), (411, 437, 544, 518), (483, 417, 524, 590), (432, 438, 545, 539), (425, 389, 496, 532), (440, 439, 546, 547), (437, 447, 554, 544), (441, 434, 541, 548), (433, 428, 535, 540), (442, 441, 548, 549), (477, 397, 504, 584), (443, 442, 549, 550), (445, 450, 557, 552), (444, 445, 552, 551), (451, 431, 538, 558), (446, 444, 551, 553), (424, 420, 527, 531), (526, 585, 718, 659), (421, 429, 536, 528), (448, 449, 556, 555), (484, 407, 514, 591), (450, 451, 558, 557), (403, 484, 591, 510), (453, 452, 559, 560), (454, 455, 562, 561), (438, 454, 561, 545), (255, 206, 488, 487), (436, 422, 529, 543), (455, 456, 563, 562), (206, 196, 489, 488), (412, 485, 592, 519), (457, 453, 560, 564), (157, 153, 491, 490), (485, 486, 593, 592), (456, 435, 542, 563), (153, 150, 492, 491), (486, 410, 517, 593), (459, 458, 565, 566), (150, 149, 493, 492), (461, 460, 567, 568), (149, 142, 494, 493), (460, 462, 569, 567), (389, 141, 495, 496), (462, 463, 570, 569), (141, 390, 497, 495), (464, 461, 568, 571), (392, 391, 498, 499), (465, 464, 571, 572), (393, 394, 501, 500), (466, 465, 572, 573), (396, 395, 502, 503), (458, 466, 573, 565), (397, 398, 505, 504), (468, 467, 574, 575), (400, 399, 506, 507), (469, 459, 566, 576), (401, 402, 509, 508), (413, 468, 575, 520), (404, 403, 510, 511), (452, 443, 550, 559), (405, 406, 513, 512), (463, 457, 564, 570), (407, 392, 499, 514), (470, 471, 578, 577), (394, 405, 512, 501), (472, 473, 580, 579), (409, 408, 515, 516), (474, 472, 579, 581), (410, 411, 518, 517), (473, 470, 577, 580), (408, 404, 511, 515), (391, 400, 507, 498), (406, 412, 519, 513), (402, 393, 500, 509), (395, 413, 520, 502), (399, 475, 582, 506), (415, 414, 521, 522), (476, 401, 508, 583), (414, 409, 516, 521), (475, 396, 503, 582), (417, 416, 523, 524), (471, 477, 584, 578), (418, 419, 526, 525), (196, 474, 581, 489), (420, 421, 528, 527), (398, 476, 583, 505), (422, 418, 525, 529), (419, 478, 585, 526), (423, 424, 531, 530), (479, 427, 534, 586), (426, 425, 532, 533), (467, 469, 576, 574), (427, 426, 533, 534), (480, 479, 586, 587), (428, 157, 490, 535), (439, 480, 587, 546), (429, 430, 537, 536), (478, 440, 547, 585), (431, 423, 530, 538), (449, 446, 553, 556), (430, 432, 539, 537), (481, 415, 522, 588), (434, 433, 540, 541), (390, 482, 589, 497), (594, 595, 598, 597), (595, 596, 599, 598), (612, 613, 616), (604, 607, 840, 837), (597, 598, 608, 607), (598, 599, 612, 608), (600, 599, 612, 616), (611, 608, 619, 618), (710, 711, 818, 817), (618, 619, 688, 687), (546, 587, 720, 679), (536, 537, 670, 669), (585, 547, 680, 718), (388, 313, 606, 617), (49, 207, 599, 596), (538, 530, 663, 671), (556, 553, 686, 689), (290, 388, 617, 609), (537, 539, 672, 670), (588, 522, 655, 721), (541, 540, 673, 674), (497, 589, 722, 630), (494, 487, 620, 627), (589, 590, 723, 722), (542, 543, 676, 675), (448, 555, 688, 619), (523, 588, 721, 656), (518, 544, 677, 651), (590, 524, 657, 723), (539, 545, 678, 672), (532, 496, 629, 665), (310, 311, 604, 603), (547, 546, 679, 680), (544, 554, 687, 677), (313, 312, 605, 606), (324, 195, 597, 607), (548, 541, 674, 681), (540, 535, 668, 673), (549, 548, 681, 682), (584, 504, 637, 717), (550, 549, 682, 683), (552, 557, 690, 685), (551, 552, 685, 684), (558, 538, 671, 691), (553, 551, 684, 686), (531, 527, 660, 664), (528, 536, 669, 661), (555, 556, 689, 688), (591, 514, 647, 724), (557, 558, 691, 690), (510, 591, 724, 643), (560, 559, 692, 693), (561, 562, 695, 694), (326, 290, 609, 610), (545, 561, 694, 678), (487, 488, 621, 620), (543, 529, 662, 676), (562, 563, 696, 695), (488, 489, 622, 621), (519, 592, 725, 652), (564, 560, 693, 697), (490, 491, 624, 623), (592, 593, 726, 725), (563, 542, 675, 696), (491, 492, 625, 624), (593, 517, 650, 726), (566, 565, 698, 699), (492, 493, 626, 625), (568, 567, 700, 701), (384, 254, 600, 616), (493, 494, 627, 626), (567, 569, 702, 700), (337, 335, 613, 612), (496, 495, 628, 629), (569, 570, 703, 702), (495, 497, 630, 628), (571, 568, 701, 704), (499, 498, 631, 632), (337, 325, 608, 612), (572, 571, 704, 705), (500, 501, 634, 633), (573, 572, 705, 706), (503, 502, 635, 636), (565, 573, 706, 698), (504, 505, 638, 637), (575, 574, 707, 708), (507, 506, 639, 640), (576, 566, 699, 709), (296, 310, 603, 602), (508, 509, 642, 641), (520, 575, 708, 653), (312, 382, 614, 605), (511, 510, 643, 644), (559, 550, 683, 692), (382, 383, 615, 614), (512, 513, 646, 645), (570, 564, 697, 703), (336, 326, 610, 611), (514, 499, 632, 647), (577, 578, 711, 710), (383, 295, 601, 615), (501, 512, 645, 634), (579, 580, 713, 712), (311, 324, 607, 604), (516, 515, 648, 649), (581, 579, 712, 714), (195, 112, 594, 597), (517, 518, 651, 650), (580, 577, 710, 713), (515, 511, 644, 648), (498, 507, 640, 631), (335, 384, 616, 613), (325, 448, 619, 608), (513, 519, 652, 646), (554, 447, 618, 687), (509, 500, 633, 642), (447, 336, 611, 618), (502, 520, 653, 635), (112, 47, 595, 594), (506, 582, 715, 639), (254, 207, 599, 600), (522, 521, 654, 655), (583, 508, 641, 716), (521, 516, 649, 654), (582, 503, 636, 715), (524, 523, 656, 657), (578, 584, 717, 711), (525, 526, 659, 658), (489, 581, 714, 622), (527, 528, 661, 660), (505, 583, 716, 638), (529, 525, 658, 662), (727, 728, 729, 821, 819, 820, 817, 818, 824, 744, 745, 823, 748, 749, 740, 741, 752, 753, 759, 832, 833, 757, 758, 784, 794, 795, 796, 793, 791, 792, 797, 798, 778, 770, 771, 767, 768, 776, 777, 779, 785, 801, 802, 803, 782, 783, 769, 765, 766, 825, 787, 786, 827, 826, 774, 773, 772, 736, 735, 737, 829, 830, 764, 763, 828, 762, 761, 756, 755, 751, 750, 831, 754, 739, 738, 747, 746, 822, 743, 742, 760, 815, 814, 816, 806, 805, 813, 812, 811, 808, 807, 809, 810, 804, 800, 799, 790, 789, 788, 781, 780, 775, 730, 731, 732, 733, 734), (634, 645, 752, 741), (712, 713, 820, 819), (649, 648, 755, 756), (714, 712, 819, 821), (650, 651, 758, 757), (713, 710, 817, 820), (648, 644, 751, 755), (631, 640, 747, 738), (646, 652, 759, 753), (642, 633, 740, 749), (635, 653, 760, 742), (639, 715, 822, 746), (655, 654, 761, 762), (716, 641, 748, 823), (654, 649, 756, 761), (715, 636, 743, 822), (657, 656, 763, 764), (711, 717, 824, 818), (658, 659, 766, 765), (622, 714, 821, 729), (660, 661, 768, 767), (638, 716, 823, 745), (662, 658, 765, 769), (659, 718, 825, 766), (663, 664, 771, 770), (719, 667, 774, 826), (666, 665, 772, 773), (707, 709, 816, 814), (667, 666, 773, 774), (720, 719, 826, 827), (668, 623, 730, 775), (679, 720, 827, 786), (669, 670, 777, 776), (718, 680, 787, 825), (671, 663, 770, 778), (689, 686, 793, 796), (670, 672, 779, 777), (721, 655, 762, 828), (674, 673, 780, 781), (630, 722, 829, 737), (627, 620, 727, 734), (722, 723, 830, 829), (675, 676, 783, 782), (656, 721, 828, 763), (651, 677, 784, 758), (723, 657, 764, 830), (672, 678, 785, 779), (665, 629, 736, 772), (680, 679, 786, 787), (677, 687, 794, 784), (681, 674, 781, 788), (673, 668, 775, 780), (682, 681, 788, 789), (717, 637, 744, 824), (683, 682, 789, 790), (685, 690, 797, 792), (684, 685, 792, 791), (691, 671, 778, 798), (686, 684, 791, 793), (664, 660, 767, 771), (687, 688, 795, 794), (661, 669, 776, 768), (688, 689, 796, 795), (724, 647, 754, 831), (690, 691, 798, 797), (643, 724, 831, 750), (693, 692, 799, 800), (694, 695, 802, 801), (678, 694, 801, 785), (620, 621, 728, 727), (676, 662, 769, 783), (695, 696, 803, 802), (621, 622, 729, 728), (652, 725, 832, 759), (697, 693, 800, 804), (623, 624, 731, 730), (725, 726, 833, 832), (696, 675, 782, 803), (624, 625, 732, 731), (726, 650, 757, 833), (699, 698, 805, 806), (625, 626, 733, 732), (701, 700, 807, 808), (626, 627, 734, 733), (700, 702, 809, 807), (629, 628, 735, 736), (702, 703, 810, 809), (628, 630, 737, 735), (704, 701, 808, 811), (632, 631, 738, 739), (705, 704, 811, 812), (633, 634, 741, 740), (706, 705, 812, 813), (636, 635, 742, 743), (698, 706, 813, 805), (637, 638, 745, 744), (708, 707, 814, 815), (640, 639, 746, 747), (709, 699, 806, 816), (641, 642, 749, 748), (653, 708, 815, 760), (644, 643, 750, 751), (692, 683, 790, 799), (645, 646, 753, 752), (703, 697, 804, 810), (647, 632, 739, 754), (835, 836, 837, 840, 841, 844, 843, 842, 847, 839, 838, 845, 846, 834), (601, 602, 835, 834), (602, 603, 836, 835), (603, 604, 837, 836), (617, 606, 839, 847), (605, 614, 845, 838), (606, 605, 838, 839), (609, 617, 847, 842), (614, 615, 846, 845), (607, 608, 841, 840), (611, 610, 843, 844), (610, 609, 842, 843), (615, 601, 834, 846), (608, 611, 844, 841), (849, 848, 851, 850, 857, 858, 860, 861, 864, 862, 863, 859, 855, 856, 866, 867, 865, 853, 852, 868, 854), (369, 370, 863, 862), (378, 373, 865, 867), (270, 279, 851, 848), (377, 378, 867, 866), (279, 278, 850, 851), (371, 369, 862, 864), (356, 367, 860, 858), (385, 286, 854, 868), (370, 366, 859, 863), (278, 355, 857, 850), (368, 371, 864, 861), (282, 385, 868, 852), (283, 282, 852, 853), (316, 317, 856, 855), (271, 270, 848, 849), (373, 283, 853, 865), (286, 271, 849, 854), (355, 356, 858, 857), (366, 316, 855, 859), (367, 368, 861, 860)])
_uv = me_plane_001.uv_layers.new(name='UVMap')
_uv.uv.foreach_set('vector', [0.0, 0.0, 0.0, 0.0, 0.0, 0.0, 0.0, 0.0, 0.0, 0.0, 0.0, 0.0, 0.0, 0.0, 0.0, 0.0, 0.0, 0.0, 0.0, 0.0, 0.0, 0.0, 0.0, 0.0, 0.0, 0.0, 0.0, 0.0, 0.0, 0.0, 0.0, 0.0, 0.0, 0.0, 0.0, 0.0, 0.0, 0.0, 0.0, 0.0, 0.0, 0.0, 0.0, 0.0, 0.0, 0.0, 0.0, 0.0, 0.0, 0.0, 0.0, 0.0, 0.0, 0.0, 0.0, 0.0, 0.0, 0.0, 0.0, 0.0, 0.0, 0.0, 0.0, 0.0, 0.0, 0.0, 0.0, 0.0, 0.0, 0.0, 0.0, 0.0, 0.0, 0.0, 0.0, 0.0, 0.0, 0.0, 0.0, 0.0, 0.0, 0.0, 0.0, 0.0, 0.0, 0.0, 0.0, 0.0, 0.0, 0.0, 0.0, 0.0, 0.0, 0.0, 0.0, 0.0, 0.0, 0.0, 0.0, 0.0, 0.0, 0.0, 0.0, 0.0, 0.0, 0.0, 0.0, 0.0, 0.0, 0.0, 0.0, 0.0, 0.0, 0.0, 0.0, 0.0, 0.0, 0.0, 0.0, 0.0, 0.0, 0.0, 0.0, 0.0, 0.0, 0.0, 0.0, 0.0, 0.0, 0.0, 0.0, 0.0, 0.0, 0.0, 0.0, 0.0, 0.0, 0.0, 0.0, 0.0, 0.0, 0.0, 0.0, 0.0, 0.0, 0.0, 0.0, 0.0, 0.0, 0.0, 0.0, 0.0, 0.0, 0.0, 0.0, 0.0, 0.0, 0.0, 0.0, 0.0, 0.0, 0.0, 0.0, 0.0, 0.0, 0.0, 0.0, 0.0, 0.0, 0.0, 0.0, 0.0, 0.0, 0.0, 0.0, 0.0, 0.0, 0.0, 0.0, 0.0, 0.0, 0.0, 0.0, 0.0, 0.0, 0.0, 0.0, 0.0, 0.0, 0.0, 0.0, 0.0, 0.0, 0.0, 0.0, 0.0, 0.0, 0.0, 0.0, 0.0, 0.0, 0.0, 0.0, 0.0, 0.0, 0.0, 0.0, 0.0, 0.0, 0.0, 0.0, 0.0, 0.0, 0.0, 0.0, 0.0, 0.0, 0.0, 0.0, 0.0, 0.0, 0.0, 0.0, 0.0, 0.0, 0.0, 0.0, 0.0, 0.0, 0.0, 0.0, 0.0, 0.0, 0.0, 0.0, 0.0, 0.0, 0.0, 0.0, 0.0, 0.0, 0.0, 0.0, 0.0, 0.0, 0.0, 0.0, 0.0, 0.0, 0.0, 0.0, 0.0, 0.0, 0.0, 0.0, 0.0, 0.0, 0.0, 0.0, 0.0, 0.0, 0.0, 0.0, 0.0, 0.0, 0.0, 0.0, 0.0, 0.0, 0.0, 0.0, 0.0, 0.0, 0.0, 0.0, 0.0, 0.0, 0.0, 0.0, 0.0, 0.0, 0.0, 0.0, 0.0, 0.0, 0.0, 0.0, 0.0, 0.0, 0.0, 0.0, 0.0, 0.0, 0.0, 0.0, 0.0, 0.0, 0.0, 0.0, 0.0, 0.0, 0.0, 0.0, 0.0, 0.0, 0.0, 0.0, 0.0, 0.0, 0.0, 0.0, 0.0, 0.0, 0.0, 0.0, 0.0, 0.0, 0.0, 0.0, 0.0, 0.0, 0.0, 0.0, 0.0, 0.0, 0.0, 0.0, 0.0, 0.0, 0.0, 0.0, 0.0, 0.0, 0.0, 0.0, 0.0, 0.0, 0.0, 0.0, 0.0, 0.0, 0.0, 0.0, 0.0, 0.0, 0.0, 0.0, 0.0, 0.0, 0.0, 0.0, 0.0, 0.0, 0.0, 0.0, 0.0, 0.0, 0.0, 0.0, 0.0, 0.0, 0.0, 0.0, 0.0, 0.0, 0.0, 0.0, 0.0, 0.0, 0.0, 0.0, 0.0, 0.0, 0.0, 0.0, 0.0, 0.0, 0.0, 0.0, 0.0, 0.0, 0.0, 0.0, 0.0, 0.0, 0.0, 0.0, 0.0, 0.0, 0.0, 0.0, 0.0, 0.0, 0.0, 0.0, 0.0, 0.0, 0.0, 0.0, 0.0, 0.0, 0.0, 0.0, 0.0, 0.0, 0.0, 0.0, 0.0, 0.0, 0.0, 0.0, 0.0, 0.0, 0.0, 0.0, 0.0, 0.0, 0.0, 0.0, 0.0, 0.0, 0.0, 0.0, 0.0, 0.0, 0.0, 0.0, 0.0, 0.0, 0.0, 0.0, 0.0, 0.0, 0.0, 0.0, 0.0, 0.0, 0.0, 0.0, 0.0, 0.0, 0.0, 0.0, 0.0, 0.0, 0.0, 0.0, 0.0, 0.0, 0.0, 0.0, 0.0, 0.0, 0.0, 0.0, 0.0, 0.0, 0.0, 0.0, 0.0, 0.0, 0.0, 0.0, 0.0, 0.0, 0.0, 0.0, 0.0, 0.0, 0.0, 0.0, 0.0, 0.0, 0.0, 0.0, 0.0, 0.0, 0.0, 0.0, 0.0, 0.0, 0.0, 0.0, 0.0, 0.0, 0.0, 0.0, 0.0, 0.0, 0.0, 0.0, 0.0, 0.0, 0.0, 0.0, 0.0, 0.0, 0.0, 0.0, 0.0, 0.0, 0.0, 0.0, 0.0, 0.0, 0.0, 0.0, 0.0, 0.0, 0.0, 0.0, 0.0, 0.0, 0.0, 0.0, 0.0, 0.0, 0.0, 0.0, 0.0, 0.0, 0.0, 0.0, 0.0, 0.0, 0.0, 0.0, 0.0, 0.0, 0.0, 0.0, 0.0, 0.0, 0.0, 0.0, 0.0, 0.0, 0.0, 0.0, 0.0, 0.0, 0.0, 0.0, 0.0, 0.0, 0.0, 0.0, 0.0, 0.0, 0.0, 0.0, 0.0, 0.0, 0.0, 0.0, 0.0, 0.0, 0.0, 0.0, 0.0, 0.0, 0.0, 0.0, 0.0, 0.0, 0.0, 0.0, 0.0, 0.0, 0.0, 0.0, 0.0, 0.0, 0.0, 0.0, 0.0, 0.0, 0.0, 0.0, 0.0, 0.0, 0.0, 0.0, 0.0, 0.0, 0.0, 0.0, 0.0, 0.0, 0.0, 0.0, 0.0, 0.0, 0.0, 0.0, 0.0, 0.0, 0.0, 0.0, 0.0, 0.0, 0.0, 0.0, 0.0, 0.0, 0.0, 0.0, 0.0, 0.0, 0.0, 0.0, 0.0, 0.0, 0.0, 0.0, 0.0, 0.0, 0.0, 0.0, 0.0, 0.0, 0.0, 0.0, 0.0, 0.0, 0.0, 0.0, 0.0, 0.0, 0.0, 0.0, 0.0, 0.0, 0.0, 0.0, 0.0, 0.0, 0.0, 0.0, 0.0, 0.0, 0.0, 0.0, 0.0, 0.0, 0.0, 0.0, 0.0, 0.0, 0.0, 0.0, 0.0, 0.0, 0.0, 0.0, 0.0, 0.0, 0.0, 0.0, 0.0, 0.0, 0.0, 0.0, 0.0, 0.0, 0.0, 0.0, 0.0, 0.0, 0.0, 0.0, 0.0, 0.0, 0.0, 0.0, 0.0, 0.0, 0.0, 0.0, 0.0, 0.0, 0.0, 0.0, 0.0, 0.0, 0.0, 0.0, 0.0, 0.0, 0.0, 0.0, 0.0, 0.0, 0.0, 0.0, 0.0, 0.0, 0.0, 0.0, 0.0, 0.0, 0.0, 0.0, 0.0, 0.0, 0.0, 0.0, 0.0, 0.0, 0.0, 0.0, 0.0, 0.0, 0.0, 0.0, 0.0, 0.0, 0.0, 0.0, 0.0, 0.0, 0.0, 0.0, 0.0, 0.0, 0.0, 0.0, 0.0, 0.0, 0.0, 0.0, 0.0, 0.0, 0.0, 0.0, 0.0, 0.0, 0.0, 0.0, 0.0, 0.0, 0.0, 0.0, 0.0, 0.0, 0.0, 0.0, 0.0, 0.0, 0.0, 0.0, 0.0, 0.0, 0.0, 0.0, 0.0, 0.0, 0.0, 0.0, 0.0, 0.0, 0.0, 0.0, 0.0, 0.0, 0.0, 0.0, 0.0, 0.0, 0.0, 0.0, 0.0, 0.0, 0.0, 0.0, 0.0, 0.0, 0.0, 0.0, 0.0, 0.0, 0.0, 0.0, 0.0, 0.0, 0.0, 0.0, 0.0, 0.0, 0.0, 0.0, 0.0, 0.0, 0.0, 0.0, 0.0, 0.0, 0.0, 0.0, 0.0, 0.0, 0.0, 0.0, 0.0, 0.0, 0.0, 0.0, 0.0, 0.0, 0.0, 0.0, 0.0, 0.0, 0.0, 0.0, 0.0, 0.0, 0.0, 0.0, 0.0, 0.0, 0.0, 0.0, 0.0, 0.0, 0.0, 0.0, 0.0, 0.0, 0.0, 0.0, 0.0, 0.0, 0.0, 0.0, 0.0, 0.0, 0.0, 0.0, 0.0, 0.0, 0.0, 0.0, 0.0, 0.0, 0.0, 0.0, 0.0, 0.0, 0.0, 0.0, 0.0, 0.0, 0.0, 0.0, 0.0, 0.0, 0.0, 0.0, 0.0, 0.0, 0.0, 0.0, 0.0, 0.0, 0.0, 0.0, 0.0, 0.0, 0.0, 0.0, 0.0, 0.0, 0.0, 0.0, 0.0, 0.0, 0.0, 0.0, 0.0, 0.0, 0.0, 0.0, 0.0, 0.0, 0.0, 0.0, 0.0, 0.0, 0.0, 0.0, 0.0, 0.0, 0.0, 0.0, 0.0, 0.0, 0.0, 0.0, 0.0, 0.0, 0.0, 0.0, 0.0, 0.0, 0.0, 0.0, 0.0, 0.0, 0.0, 0.0, 0.0, 0.0, 0.0, 0.0, 0.0, 0.0, 0.0, 0.0, 0.0, 0.0, 0.0, 0.0, 0.0, 0.0, 0.0, 0.0, 0.0, 0.0, 0.0, 0.0, 0.0, 0.0, 0.0, 0.0, 0.0, 0.0, 0.0, 0.0, 0.0, 0.0, 0.0, 0.0, 0.0, 0.0, 0.0, 0.0, 0.0, 0.0, 0.0, 0.0, 0.0, 0.0, 0.0, 0.0, 0.0, 0.0, 0.0, 0.0, 0.0, 0.0, 0.0, 0.0, 0.0, 0.0, 0.0, 0.0, 0.0, 0.0, 0.0, 0.0, 0.0, 0.0, 0.0, 0.0, 0.0, 0.0, 0.0, 0.0, 0.0, 0.0, 0.0, 0.0, 0.0, 0.0, 0.0, 0.0, 0.0, 0.0, 0.0, 0.0, 0.0, 0.0, 0.0, 0.0, 0.0, 0.0, 0.0, 0.0, 0.0, 0.0, 0.0, 0.0, 0.0, 0.0, 0.0, 0.0, 0.0, 0.0, 0.0, 0.0, 0.0, 0.0, 0.0, 0.0, 0.0, 0.0, 0.0, 0.0, 0.0, 0.0, 0.0, 0.0, 0.0, 0.0, 0.0, 0.0, 0.0, 0.0, 0.0, 0.0, 0.0, 0.0, 0.0, 0.0, 0.0, 0.0, 0.0, 0.0, 0.0, 0.0, 0.0, 0.0, 0.0, 0.0, 0.0, 0.0, 0.0, 0.0, 0.0, 0.0, 0.0, 0.0, 0.0, 0.0, 0.0, 0.0, 0.0, 0.0, 0.0, 0.0, 0.0, 0.0, 0.0, 0.0, 0.0, 0.0, 0.0, 0.0, 0.0, 0.0, 0.0, 0.0, 0.0, 0.0, 0.0, 0.0, 0.0, 0.0, 0.0, 0.0, 0.0, 0.0, 0.0, 0.0, 0.0, 0.0, 0.0, 0.0, 0.0, 0.0, 0.0, 0.0, 0.0, 0.0, 0.0, 0.0, 0.0, 0.0, 0.0, 0.0, 0.0, 0.0, 0.0, 0.0, 0.0, 0.0, 0.0, 0.0, 0.0, 0.0, 0.0, 0.0, 0.0, 0.0, 0.0, 0.0, 0.0, 0.0, 0.0, 0.0, 0.0, 0.0, 0.0, 0.0, 0.0, 0.0, 0.0, 0.0, 0.0, 0.0, 0.0, 0.0, 0.0, 0.0, 0.0, 0.0, 0.0, 0.0, 0.0, 0.0, 0.0, 0.0, 0.0, 0.0, 0.0, 0.0, 0.0, 0.0, 0.0, 0.0, 0.0, 0.0, 0.0, 0.0, 0.0, 0.0, 0.0, 0.0, 0.0, 0.0, 0.0, 0.0, 0.0, 0.0, 0.0, 0.0, 0.0, 0.0, 0.0, 0.0, 0.0, 0.0, 0.0, 0.0, 0.0, 0.0, 0.0, 0.0, 0.0, 0.0, 0.0, 0.0, 0.0, 0.0, 0.0, 0.0, 0.0, 0.0, 0.0, 0.0, 0.0, 0.0, 0.0, 0.0, 0.0, 0.0, 0.0, 0.0, 0.0, 0.0, 0.0, 0.0, 0.0, 0.0, 0.0, 0.0, 0.0, 0.0, 0.0, 0.0, 0.0, 0.0, 0.0, 0.0, 0.0, 0.0, 0.0, 0.0, 0.0, 0.0, 0.0, 0.0, 0.0, 0.0, 0.0, 0.0, 0.0, 0.0, 0.0, 0.0, 0.0, 0.0, 0.0, 0.0, 0.0, 0.0, 0.0, 0.0, 0.0, 0.0, 0.0, 0.0, 0.0, 0.0, 0.0, 0.0, 0.0, 0.0, 0.0, 0.0, 0.0, 0.0, 0.0, 0.0, 0.0, 0.0, 0.0, 0.0, 0.0, 0.0, 0.0, 0.0, 0.0, 0.0, 0.0, 0.0, 0.0, 0.0, 0.0, 0.0, 0.0, 0.0, 0.0, 0.0, 0.0, 0.0, 0.0, 0.0, 0.0, 0.0, 0.0, 0.0, 0.0, 0.0, 0.0, 0.0, 0.0, 0.0, 0.0, 0.0, 0.0, 0.0, 0.0, 0.0, 0.0, 0.0, 0.0, 0.0, 0.0, 0.0, 0.0, 0.0, 0.0, 0.0, 0.0, 0.0, 0.0, 0.0, 0.0, 0.0, 0.0, 0.0, 0.0, 0.0, 0.0, 0.0, 0.0, 0.0, 0.0, 0.0, 0.0, 0.0, 0.0, 0.0, 0.0, 0.0, 0.0, 0.0, 0.0, 0.0, 0.0, 0.0, 0.0, 0.0, 0.0, 0.0, 0.0, 0.0, 0.0, 0.0, 0.0, 0.0, 0.0, 0.0, 0.0, 0.0, 0.0, 0.0, 0.0, 0.0, 0.0, 0.0, 0.0, 0.0, 0.0, 0.0, 0.0, 0.0, 0.0, 0.0, 0.0, 0.0, 0.0, 0.0, 0.0, 0.0, 0.0, 0.0, 0.0, 0.0, 0.0, 0.0, 0.0, 0.0, 0.0, 0.0, 0.0, 0.0, 0.0, 0.0, 0.0, 0.0, 0.0, 0.0, 0.0, 0.0, 0.0, 0.0, 0.0, 0.0, 0.0, 0.0, 0.0, 0.0, 0.0, 0.0, 0.0, 0.0, 0.0, 0.0, 0.0, 0.0, 0.0, 0.0, 0.0, 0.0, 0.0, 0.0, 0.0, 0.0, 0.0, 0.0, 0.0, 0.0, 0.0, 0.0, 0.0, 0.0, 0.0, 0.0, 0.0, 0.0, 0.0, 0.0, 0.0, 0.0, 0.0, 0.0, 0.0, 0.0, 0.0, 0.0, 0.0, 0.0, 0.0, 0.0, 0.0, 0.0, 0.0, 0.0, 0.0, 0.0, 0.0, 0.0, 0.0, 0.0, 0.0, 0.0, 0.0, 0.0, 0.0, 0.0, 0.0, 0.0, 0.0, 0.0, 0.0, 0.0, 0.0, 0.0, 0.0, 0.0, 0.0, 0.0, 0.0, 0.0, 0.0, 0.0, 0.0, 0.0, 0.0, 0.0, 0.0, 0.0, 0.0, 0.0, 0.0, 0.0, 0.0, 0.0, 0.0, 0.0, 0.0, 0.0, 0.0, 0.0, 0.0, 0.0, 0.0, 0.0, 0.0, 0.0, 0.0, 0.0, 0.0, 0.0, 0.0, 0.0, 0.0, 0.0, 0.0, 0.0, 0.0, 0.0, 0.0, 0.0, 0.0, 0.0, 0.0, 0.0, 0.0, 0.0, 0.0, 0.0, 0.0, 0.0, 0.0, 0.0, 0.0, 0.0, 0.0, 0.0, 0.0, 0.0, 0.0, 0.0, 0.0, 0.0, 0.0, 0.0, 0.0, 0.0, 0.0, 0.0, 0.0, 0.0, 0.0, 0.0, 0.0, 0.0, 0.0, 0.0, 0.0, 0.0, 0.0, 0.0, 0.0, 0.0, 0.0, 0.0, 0.0, 0.0, 0.0, 0.0, 0.0, 0.0, 0.0, 0.0, 0.0, 0.0, 0.0, 0.0, 0.0, 0.0, 0.0, 0.0, 0.0, 0.0, 0.0, 0.0, 0.0, 0.0, 0.0, 0.0, 0.0, 0.0, 0.0, 0.0, 0.0, 0.0, 0.0, 0.0, 0.0, 0.0, 0.0, 0.0, 0.0, 0.0, 0.0, 0.0, 0.0, 0.0, 0.0, 0.0, 0.0, 0.0, 0.0, 0.0, 0.0, 0.0, 0.0, 0.0, 0.0, 0.0, 0.0, 0.0, 0.0, 0.0, 0.0, 0.0, 0.0, 0.0, 0.0, 0.0, 0.0, 0.0, 0.0, 0.0, 0.0, 0.0, 0.0, 0.0, 0.0, 0.0, 0.0, 0.0, 0.0, 0.0, 0.0, 0.0, 0.0, 0.0, 0.0, 0.0, 0.0, 0.0, 0.0, 0.0, 0.0, 0.0, 0.0, 0.0, 0.0, 0.0, 0.0, 0.0, 0.0, 0.0, 0.0, 0.0, 0.0, 0.0, 0.0, 0.0, 0.0, 0.0, 0.0, 0.0, 0.0, 0.0, 0.0, 0.0, 0.0, 0.0, 0.0, 0.0, 0.0, 0.0, 0.0, 0.0, 0.0, 0.0, 0.0, 0.0, 0.0, 0.0, 0.0, 0.0, 0.0, 0.0, 0.0, 0.0, 0.0, 0.0, 0.0, 0.0, 0.0, 0.0, 0.0, 0.0, 0.0, 0.0, 0.0, 0.0, 0.0, 0.0, 0.0, 0.0, 0.0, 0.0, 0.0, 0.0, 0.0, 0.0, 0.0, 0.0, 0.0, 0.0, 0.0, 0.0, 0.0, 0.0, 0.0, 0.0, 0.0, 0.0, 0.0, 0.0, 0.0, 0.0, 0.0, 0.0, 0.0, 0.0, 0.0, 0.0, 0.0, 0.0, 0.0, 0.0, 0.0, 0.0, 0.0, 0.0, 0.0, 0.0, 0.0, 0.0, 0.0, 0.0, 0.0, 0.0, 0.0, 0.0, 0.0, 0.0, 0.0, 0.0, 0.0, 0.0, 0.0, 0.0, 0.0, 0.0, 0.0, 0.0, 0.0, 0.0, 0.0, 0.0, 0.0, 0.0, 0.0, 0.0, 0.0, 0.0, 0.0, 0.0, 0.0, 0.0, 0.0, 0.0, 0.0, 0.0, 0.0, 0.0, 0.0, 0.0, 0.0, 0.0, 0.0, 0.0, 0.0, 0.0, 0.0, 0.0, 0.0, 0.0, 0.0, 0.0, 0.0, 0.0, 0.0, 0.0, 0.0, 0.0, 0.0, 0.0, 0.0, 0.0, 0.0, 0.0, 0.0, 0.0, 0.0, 0.0, 0.0, 0.0, 0.0, 0.0, 0.0, 0.0, 0.0, 0.0, 0.0, 0.0, 0.0, 0.0, 0.0, 0.0, 0.0, 0.0, 0.0, 0.0, 0.0, 0.0, 0.0, 0.0, 0.0, 0.0, 0.0, 0.0, 0.0, 0.0, 0.0, 0.0, 0.0, 0.0, 0.0, 0.0, 0.0, 0.0, 0.0, 0.0, 0.0, 0.0, 0.0, 0.0, 0.0, 0.0, 0.0, 0.0, 0.0, 0.0, 0.0, 0.0, 0.0, 0.0, 0.0, 0.0, 0.0, 0.0, 0.0, 0.0, 0.0, 0.0, 0.0, 0.0, 0.0, 0.0, 0.0, 0.0, 0.0, 0.0, 0.0, 0.0, 0.0, 0.0, 0.0, 0.0, 0.0, 0.0, 0.0, 0.0, 0.0, 0.0, 0.0, 0.0, 0.0, 0.0, 0.0, 0.0, 0.0, 0.0, 0.0, 0.0, 0.0, 0.0, 0.0, 0.0, 0.0, 0.0, 0.0, 0.0, 0.0, 0.0, 0.0, 0.0, 0.0, 0.0, 0.0, 0.0, 0.0, 0.0, 0.0, 0.0, 0.0, 0.0, 0.0, 0.0, 0.0, 0.0, 0.0, 0.0, 0.0, 0.0, 0.0, 0.0, 0.0, 0.0, 0.0, 0.0, 0.0, 0.0, 0.0, 0.0, 0.0, 0.0, 0.0, 0.0, 0.0, 0.0, 0.0, 0.0, 0.0, 0.0, 0.0, 0.0, 0.0, 0.0, 0.0, 0.0, 0.0, 0.0, 0.0, 0.0, 0.0, 0.0, 0.0, 0.0, 0.0, 0.0, 0.0, 0.0, 0.0, 0.0, 0.0, 0.0, 0.0, 0.0, 0.0, 0.0, 0.0, 0.0, 0.0, 0.0, 0.0, 0.0, 0.0, 0.0, 0.0, 0.0, 0.0, 0.0, 0.0, 0.0, 0.0, 0.0, 0.0, 0.0, 0.0, 0.0, 0.0, 0.0, 0.0, 0.0, 0.0, 0.0, 0.0, 0.0, 0.0, 0.0, 0.0, 0.0, 0.0, 0.0, 0.0, 0.0, 0.0, 0.0, 0.0, 0.0, 0.0, 0.0, 0.0, 0.0, 0.0, 0.0, 0.0, 0.0, 0.0, 0.0, 0.0, 0.0, 0.0, 0.0, 0.0, 0.0, 0.0, 0.0, 0.0, 0.0, 0.0, 0.0, 0.0, 0.0, 0.0, 0.0, 0.0, 0.0, 0.0, 0.0, 0.0, 0.0, 0.0, 0.0, 0.0, 0.0, 0.0, 0.0, 0.0, 0.0, 0.0, 0.0, 0.0, 0.0, 0.0, 0.0, 0.0, 0.0, 0.0, 0.0, 0.0, 0.0, 0.0, 0.0, 0.0, 0.0, 0.0, 0.0, 0.0, 0.0, 0.0, 0.0, 0.0, 0.0, 0.0, 0.0, 0.0, 0.0, 0.0, 0.0, 0.0, 0.0, 0.0, 0.0, 0.0, 0.0, 0.0, 0.0, 0.0, 0.0, 0.0, 0.0, 0.0, 0.0, 0.0, 0.0, 0.0, 0.0, 0.0, 0.0, 0.0, 0.0, 0.0, 0.0, 0.0, 0.0, 0.0, 0.0, 0.0, 0.0, 0.0, 0.0, 0.0, 0.0, 0.0, 0.0, 0.0, 0.0, 0.0, 0.0, 0.0, 0.0, 0.0, 0.0, 0.0, 0.0, 0.0, 0.0, 0.0, 0.0, 0.0, 0.0, 0.0, 0.0, 0.0, 0.0, 0.0, 0.0, 0.0, 0.0, 0.0, 0.0, 0.0, 0.0, 0.0, 0.0, 0.0, 0.0, 0.0, 0.0, 0.0, 0.0, 0.0, 0.0, 0.0, 0.0, 0.0, 0.0, 0.0, 0.0, 0.0, 0.0, 0.0, 0.0, 0.0, 0.0, 0.0, 0.0, 0.0, 0.0, 0.0, 0.0, 0.0, 0.0, 0.0, 0.0, 0.0, 0.0, 0.0, 0.0, 0.0, 0.0, 0.0, 0.0, 0.0, 0.0, 0.0, 0.0, 0.0, 0.0, 0.0, 0.0, 0.0, 0.0, 0.0, 0.0, 0.0, 0.0, 0.0, 0.0, 0.0, 0.0, 0.0, 0.0, 0.0, 0.0, 0.0, 0.0, 0.0, 0.0, 0.0, 0.0, 0.0, 0.0, 0.0, 0.0, 0.0, 0.0, 0.0, 0.0, 0.0, 0.0, 0.0, 0.0, 0.0, 0.0, 0.0, 0.0, 0.0, 0.0, 0.0, 0.0, 0.0, 0.0, 0.0, 0.0, 0.0, 0.0, 0.0, 0.0, 0.0, 0.0, 0.0, 0.0, 0.0, 0.0, 0.0, 0.0, 0.0, 0.0, 0.0, 0.0, 0.0, 0.0, 0.0, 0.0, 0.0, 0.0, 0.0, 0.0, 0.0, 0.0, 0.0, 0.0, 0.0, 0.0, 0.0, 0.0, 0.0, 0.0, 0.0, 0.0, 0.0, 0.0, 0.0, 0.0, 0.0, 0.0, 0.0, 0.0, 0.0, 0.0, 0.0, 0.0, 0.0, 0.0, 0.0, 0.0, 0.0, 0.0, 0.0, 0.0, 0.0, 0.0, 0.0, 0.0, 0.0, 0.0, 0.0, 0.0, 0.0, 0.0, 0.0, 0.0, 0.0, 0.0, 0.0, 0.0, 0.0, 0.0, 0.0, 0.0, 0.0, 0.0, 0.0, 0.0, 0.0, 0.0, 0.0, 0.0, 0.0, 0.0, 0.0, 0.0, 0.0, 0.0, 0.0, 0.0, 0.0, 0.0, 0.0, 0.0, 0.0, 0.0, 0.0, 0.0, 0.0, 0.0, 0.0, 0.0, 0.0, 0.0, 0.0, 0.0, 0.0, 0.0, 0.0, 0.0, 0.0, 0.0, 0.0, 0.0, 0.0, 0.0, 0.0, 0.0, 0.0, 0.0, 0.0, 0.0, 0.0, 0.0, 0.0, 0.0, 0.0, 0.0, 0.0, 0.0, 0.0, 0.0, 0.0, 0.0, 0.0, 0.0, 0.0, 0.0, 0.0, 0.0, 0.0, 0.0, 0.0, 0.0, 0.0, 0.0, 0.0, 0.0, 0.0, 0.0, 0.0, 0.0, 0.0, 0.0, 0.0, 0.0, 0.0, 0.0, 0.0, 0.0, 0.0, 0.0, 0.0, 0.0, 0.0, 0.0, 0.0, 0.0, 0.0, 0.0, 0.0, 0.0, 0.0, 0.0, 0.0, 0.0, 0.0, 0.0, 0.0, 0.0, 0.0, 0.0, 0.0, 0.0, 0.0, 0.0, 0.0, 0.0, 0.0, 0.0, 0.0, 0.0, 0.0, 0.0, 0.0, 0.0, 0.0, 0.0, 0.0, 0.0, 0.0, 0.0, 0.0, 0.0, 0.0, 0.0, 0.0, 0.0, 0.0, 0.0, 0.0, 0.0, 0.0, 0.0, 0.0, 0.0, 0.0, 0.0, 0.0, 0.0, 0.0, 0.0, 0.0, 0.0, 0.0, 0.0, 0.0, 0.0, 0.0, 0.0, 0.0, 0.0, 0.0, 0.0, 0.0, 0.0, 0.0, 0.0, 0.0, 0.0, 0.0, 0.0, 0.0, 0.0, 0.0, 0.0, 0.0, 0.0, 0.0, 0.0, 0.0, 0.0, 0.0, 0.0, 0.0, 0.0, 0.0, 0.0, 0.0, 0.0, 0.0, 0.0, 0.0, 0.0, 0.0, 0.0, 0.0, 0.0, 0.0, 0.0, 0.0, 0.0, 0.0, 0.0, 0.0, 0.0, 0.0, 0.0, 0.0, 0.0, 0.0, 0.0, 0.0, 0.0, 0.0, 0.0, 0.0, 0.0, 0.0, 0.0, 0.0, 0.0, 0.0, 0.0, 0.0, 0.0, 0.0, 0.0, 0.0, 0.0, 0.0, 0.0, 0.0, 0.0, 0.0, 0.0, 0.0, 0.0, 0.0, 0.0, 0.0, 0.0, 0.0, 0.0, 0.0, 0.0, 0.0, 0.0, 0.0, 0.0, 0.0, 0.0, 0.0, 0.0, 0.0, 0.0, 0.0, 0.0, 0.0, 0.0, 0.0, 0.0, 0.0, 0.0, 0.0, 0.0, 0.0, 0.0, 0.0, 0.0, 0.0, 0.0, 0.0, 0.0, 0.0, 0.0, 0.0, 0.0, 0.0, 0.0, 0.0, 0.0, 0.0, 0.0, 0.0, 0.0, 0.0, 0.0, 0.0, 0.0, 0.0, 0.0, 0.0, 0.0, 0.0, 0.0, 0.0, 0.0, 0.0, 0.0, 0.0, 0.0, 0.0, 0.0, 0.0, 0.0, 0.0, 0.0, 0.0, 0.0, 0.0, 0.0, 0.0, 0.0, 0.0, 0.0, 0.0, 0.0, 0.0, 0.0, 0.0, 0.0, 0.0, 0.0, 0.0, 0.0, 0.0, 0.0, 0.0, 0.0, 0.0, 0.0, 0.0, 0.0, 0.0, 0.0, 0.0, 0.0, 0.0, 0.0, 0.0, 0.0, 0.0, 0.0, 0.0, 0.0, 0.0, 0.0, 0.0, 0.0, 0.0, 0.0, 0.0, 0.0, 0.0, 0.0, 0.0, 0.0, 0.0, 0.0, 0.0, 0.0, 0.0, 0.0, 0.0, 0.0, 0.0, 0.0, 0.0, 0.0, 0.0, 0.0, 0.0, 0.0, 0.0, 0.0, 0.0, 0.0, 0.0, 0.0, 0.0, 0.0, 0.0, 0.0, 0.0, 0.0, 0.0, 0.0, 0.0, 0.0, 0.0, 0.0, 0.0, 0.0, 0.0, 0.0, 0.0, 0.0, 0.0, 0.0, 0.0, 0.0, 0.0, 0.0, 0.0, 0.0, 0.0, 0.0, 0.0, 0.0, 0.0, 0.0, 0.0, 0.0, 0.0, 0.0, 0.0, 0.0, 0.0, 0.0, 0.0, 0.0, 0.0, 0.0, 0.0, 0.0, 0.0, 0.0, 0.0, 0.0, 0.0, 0.0, 0.0, 0.0, 0.0, 0.0, 0.0, 0.0, 0.0, 0.0, 0.0, 0.0, 0.0, 0.0, 0.0, 0.0, 0.0, 0.0, 0.0, 0.0, 0.0, 0.0, 0.0, 0.0, 0.0, 0.0, 0.0, 0.0, 0.0, 0.0, 0.0, 0.0, 0.0, 0.0, 0.0, 0.0, 0.0, 0.0, 0.0, 0.0, 0.0, 0.0, 0.0, 0.0, 0.0, 0.0, 0.0, 0.0, 0.0, 0.0, 0.0, 0.0, 0.0, 0.0, 0.0, 0.0, 0.0, 0.0, 0.0, 0.0, 0.0, 0.0, 0.0, 0.0, 0.0, 0.0, 0.0, 0.0, 0.0, 0.0, 0.0, 0.0, 0.0, 0.0, 0.0, 0.0, 0.0, 0.0, 0.0, 0.0, 0.0, 0.0, 0.0, 0.0, 0.0, 0.0, 0.0, 0.0, 0.0, 0.0, 0.0, 0.0, 0.0, 0.0, 0.0, 0.0, 0.0, 0.0, 0.0, 0.0, 0.0, 0.0, 0.0, 0.0, 0.0, 0.0, 0.0, 0.0, 0.0, 0.0, 0.0, 0.0, 0.0, 0.0, 0.0, 0.0, 0.0, 0.0, 0.0, 0.0, 0.0, 0.0, 0.0, 0.0, 0.0, 0.0, 0.0, 0.0, 0.0, 0.0, 0.0, 0.0, 0.0, 0.0, 0.0, 0.0, 0.0, 0.0, 0.0, 0.0, 0.0, 0.0, 0.0, 0.0, 0.0, 0.0, 0.0, 0.0, 0.0, 0.0, 0.0, 0.0, 0.0, 0.0, 0.0, 0.0, 0.0, 0.0, 0.0, 0.0, 0.0, 0.0, 0.0, 0.0, 0.0, 0.0, 0.0, 0.0, 0.0, 0.0, 0.0, 0.0, 0.0, 0.0, 0.0, 0.0, 0.0, 0.0, 0.0, 0.0, 0.0, 0.0, 0.0, 0.0, 0.0, 0.0, 0.0, 0.0, 0.0, 0.0, 0.0, 0.0, 0.0, 0.0, 0.0, 0.0, 0.0, 0.0, 0.0, 0.0, 0.0, 0.0, 0.0, 0.0, 0.0, 0.0, 0.0, 0.0, 0.0, 0.0, 0.0, 0.0, 0.0, 0.0, 0.0, 0.0, 0.0, 0.0, 0.0, 0.0, 0.0, 0.0, 0.0, 0.0, 0.0, 0.0, 0.0, 0.0, 0.0, 0.0, 0.0, 0.0, 0.0, 0.0, 0.0, 0.0, 0.0, 0.0, 0.0, 0.0, 0.0, 0.0, 0.0, 0.0, 0.0, 0.0, 0.0, 0.0, 0.0, 0.0, 0.0, 0.0, 0.0, 0.0, 0.0, 0.0, 0.0, 0.0, 0.0, 0.0, 0.0, 0.0, 0.0, 0.0, 0.0, 0.0, 0.0, 0.0, 0.0, 0.0, 0.0, 0.0, 0.0, 0.0, 0.0, 0.0, 0.0, 0.0, 0.0, 0.0, 0.0, 0.0, 0.0, 0.0, 0.0, 0.0, 0.0, 0.0, 0.0, 0.0, 0.0, 0.0, 0.0, 0.0, 0.0, 0.0, 0.0, 0.0, 0.0, 0.0, 0.0, 0.0, 0.0, 0.0, 0.0, 0.0, 0.0, 0.0, 0.0, 0.0, 0.0, 0.0, 0.0, 0.0, 0.0, 0.0, 0.0, 0.0, 0.0, 0.0, 0.0, 0.0, 0.0, 0.0, 0.0, 0.0, 0.0, 0.0, 0.0, 0.0, 0.0, 0.0, 0.0, 0.0, 0.0, 0.0, 0.0, 0.0, 0.0, 0.0, 0.0, 0.0, 0.0, 0.0, 0.0, 0.0, 0.0, 0.0, 0.0, 0.0, 0.0, 0.0, 0.0, 0.0, 0.0, 0.0, 0.0, 0.0, 0.0, 0.0, 0.0, 0.0, 0.0, 0.0, 0.0, 0.0, 0.0, 0.0, 0.0, 0.0, 0.0, 0.0, 0.0, 0.0, 0.0, 0.0, 0.0, 0.0, 0.0, 0.0, 0.0, 0.0, 0.0, 0.0, 0.0, 0.0, 0.0, 0.0, 0.0, 0.0, 0.0, 0.0, 0.0, 0.0, 0.0, 0.0, 0.0, 0.0, 0.0, 0.0, 0.0, 0.0, 0.0, 0.0, 0.0, 0.0, 0.0, 0.0, 0.0, 0.0, 0.0, 0.0, 0.0, 0.0, 0.0, 0.0, 0.0, 0.0, 0.0, 0.0, 0.0, 0.0, 0.0, 0.0, 0.0, 0.0, 0.0, 0.0, 0.0, 0.0, 0.0, 0.0, 0.0, 0.0, 0.0, 0.0, 0.0, 0.0, 0.0, 0.0, 0.0, 0.0, 0.0, 0.0, 0.0, 0.0, 0.0, 0.0, 0.0, 0.0, 0.0, 0.0, 0.0, 0.0, 0.0, 0.0, 0.0, 0.0, 0.0, 0.0, 0.0, 0.0, 0.0, 0.0, 0.0, 0.0, 0.0, 0.0, 0.0, 0.0, 0.0, 0.0, 0.0, 0.0, 0.0, 0.0, 0.0, 0.0, 0.0, 0.0, 0.0, 0.0, 0.0, 0.0, 0.0, 0.0, 0.0, 0.0, 0.0, 0.0, 0.0, 0.0, 0.0, 0.0, 0.0, 0.0, 0.0, 0.0, 0.0, 0.0, 0.0, 0.0, 0.0, 0.0, 0.0, 0.0, 0.0, 0.0, 0.0, 0.0, 0.0, 0.0, 0.0, 0.0, 0.0, 0.0, 0.0, 0.0, 0.0, 0.0, 0.0, 0.0, 0.0, 0.0, 0.0, 0.0, 0.0, 0.0, 0.0, 0.0, 0.0, 0.0, 0.0, 0.0, 0.0, 0.0, 0.0, 0.0, 0.0, 0.0, 0.0, 0.0, 0.0, 0.0, 0.0, 0.0, 0.0, 0.0, 0.0, 0.0, 0.0, 0.0, 0.0, 0.0, 0.0, 0.0, 0.0, 0.0, 0.0, 0.0, 0.0, 0.0, 0.0, 0.0, 0.0, 0.0, 0.0, 0.0, 0.0, 0.0, 0.0, 0.0, 0.0, 0.0, 0.0, 0.0, 0.0, 0.0, 0.0, 0.0, 0.0, 0.0, 0.0, 0.0, 0.0, 0.0, 0.0, 0.0, 0.0, 0.0, 0.0, 0.0, 0.0, 0.0, 0.0, 0.0, 0.0, 0.0, 0.0, 0.0, 0.0, 0.0, 0.0, 0.0, 0.0, 0.0, 0.0, 0.0, 0.0, 0.0, 0.0, 0.0, 0.0, 0.0, 0.0, 0.0, 0.0, 0.0, 0.0, 0.0, 0.0, 0.0, 0.0, 0.0, 0.0, 0.0, 0.0, 0.0, 0.0, 0.0, 0.0, 0.0, 0.0, 0.0, 0.0, 0.0, 0.0, 0.0, 0.0, 0.0, 0.0, 0.0, 0.0, 0.0, 0.0, 0.0, 0.0, 0.0, 0.0, 0.0, 0.0, 0.0, 0.0, 0.0, 0.0, 0.0, 0.0, 0.0, 0.0, 0.0, 0.0, 0.0, 0.0, 0.0, 0.0, 0.0, 0.0, 0.0, 0.0, 0.0, 0.0, 0.0, 0.0, 0.0, 0.0, 0.0, 0.0, 0.0, 0.0, 0.0, 0.0, 0.0, 0.0, 0.0, 0.0, 0.0, 0.0, 0.0, 0.0, 0.0, 0.0, 0.0, 0.0, 0.0, 0.0, 0.0, 0.0, 0.0, 0.0, 0.0, 0.0, 0.0, 0.0, 0.0, 0.0, 0.0, 0.0, 0.0, 0.0, 0.0, 0.0, 0.0, 0.0, 0.0, 0.0, 0.0, 0.0, 0.0, 0.0, 0.0, 0.0, 0.0, 0.0, 0.0, 0.0, 0.0, 0.0, 0.0, 0.0, 0.0, 0.0, 0.0, 0.0, 0.0, 0.0, 0.0, 0.0, 0.0, 0.0, 0.0, 0.0, 0.0, 0.0, 0.0, 0.0, 0.0, 0.0, 0.0, 0.0, 0.0, 0.0, 0.0, 0.0, 0.0, 0.0, 0.0, 0.0, 0.0, 0.0, 0.0, 0.0, 0.0, 0.0, 0.0, 0.0, 0.0, 0.0, 0.0, 0.0, 0.0, 0.0, 0.0, 0.0, 0.0, 0.0, 0.0, 0.0, 0.0, 0.0, 0.0, 0.0, 0.0, 0.0, 0.0, 0.0, 0.0, 0.0, 0.0, 0.0, 0.0, 0.0, 0.0, 0.0, 0.0, 0.0, 0.0, 0.0, 0.0, 0.0, 0.0, 0.0, 0.0, 0.0, 0.0, 0.0, 0.0, 0.0, 0.0, 0.0, 0.0, 0.0, 0.0, 0.0, 0.0, 0.0, 0.0, 0.0, 0.0, 0.0, 0.0, 0.0, 0.0, 0.0, 0.0, 0.0, 0.0, 0.0, 0.0, 0.0, 0.0, 0.0, 0.0, 0.0, 0.0, 0.0, 0.0, 0.0, 0.0, 0.0, 0.0, 0.0, 0.0, 0.0, 0.0, 0.0, 0.0, 0.0, 0.0, 0.0, 0.0, 0.0, 0.0, 0.0, 0.0, 0.0, 0.0, 0.0, 0.0, 0.0, 0.0, 0.0, 0.0, 0.0, 0.0, 0.0, 0.0, 0.0, 0.0, 0.0, 0.0, 0.0, 0.0, 0.0, 0.0, 0.0, 0.0, 0.0, 0.0, 0.0, 0.0, 0.0, 0.0, 0.0, 0.0, 0.0, 0.0, 0.0, 0.0, 0.0, 0.0, 0.0, 0.0, 0.0, 0.0, 0.0, 0.0, 0.0, 0.0, 0.0, 0.0, 0.0, 0.0, 0.0, 0.0, 0.0, 0.0, 0.0, 0.0, 0.0, 0.0, 0.0, 0.0, 0.0, 0.0, 0.0, 0.0, 0.0, 0.0, 0.0, 0.0, 0.0, 0.0, 0.0, 0.0, 0.0, 0.0, 0.0, 0.0, 0.0, 0.0, 0.0, 0.0, 0.0, 0.0, 0.0, 0.0, 0.0, 0.0, 0.0, 0.0, 0.0, 0.0, 0.0, 0.0, 0.0, 0.0, 0.0, 0.0, 0.0, 0.0, 0.0, 0.0, 0.0, 0.0, 0.0, 0.0, 0.0, 0.0, 0.0, 0.0, 0.0, 0.0, 0.0, 0.0, 0.0, 0.0, 0.0, 0.0, 0.0, 0.0, 0.0, 0.0, 0.0, 0.0, 0.0, 0.0, 0.0, 0.0, 0.0, 0.0, 0.0, 0.0, 0.0, 0.0, 0.0, 0.0, 0.0, 0.0, 0.0, 0.0, 0.0, 0.0, 0.0, 0.0, 0.0, 0.0, 0.0, 0.0, 0.0, 0.0, 0.0, 0.0, 0.0, 0.0, 0.0, 0.0, 0.0, 0.0, 0.0, 0.0, 0.0, 0.0, 0.0, 0.0, 0.0, 0.0, 0.0, 0.0, 0.0, 0.0, 0.0, 0.0, 0.0, 0.0, 0.0, 0.0, 0.0, 0.0, 0.0, 0.0, 0.0, 0.0, 0.0, 0.0, 0.0, 0.0, 0.0, 0.0, 0.0, 0.0, 0.0, 0.0, 0.0, 0.0, 0.0, 0.0, 0.0, 0.0, 0.0, 0.0, 0.0, 0.0, 0.0, 0.0, 0.0, 0.0, 0.0, 0.0, 0.0, 0.0, 0.0, 0.0, 0.0, 0.0, 0.0, 0.0, 0.0, 0.0, 0.0, 0.0, 0.0, 0.0, 0.0, 0.0, 0.0, 0.0, 0.0, 0.0, 0.0, 0.0, 0.0, 0.0, 0.0, 0.0, 0.0, 0.0, 0.0, 0.0, 0.0, 0.0, 0.0, 0.0, 0.0, 0.0, 0.0, 0.0, 0.0, 0.0, 0.0, 0.0, 0.0, 0.0, 0.0, 0.0, 0.0, 0.0, 0.0, 0.0, 0.0, 0.0, 0.0, 0.0, 0.0, 0.0, 0.0, 0.0, 0.0, 0.0, 0.0, 0.0, 0.0, 0.0, 0.0, 0.0, 0.0, 0.0, 0.0, 0.0, 0.0, 0.0, 0.0, 0.0, 0.0, 0.0, 0.0, 0.0, 0.0, 0.0, 0.0, 0.0, 0.0, 0.0, 0.0, 0.0, 0.0, 0.0, 0.0, 0.0, 0.0, 0.0, 0.0, 0.0, 0.0, 0.0, 0.0, 0.0, 0.0, 0.0, 0.0, 0.0, 0.0, 0.0, 0.0, 0.0, 0.0, 0.0, 0.0, 0.0, 0.0, 0.0, 0.0, 0.0, 0.0, 0.0, 0.0, 0.0, 0.0, 0.0, 0.0, 0.0, 0.0, 0.0, 0.0, 0.0, 0.0, 0.0, 0.0, 0.0, 0.0, 0.0, 0.0, 0.0, 0.0, 0.0, 0.0, 0.0, 0.0, 0.0, 0.0, 0.0, 0.0, 0.0, 0.0, 0.0, 0.0, 0.0, 0.0, 0.0, 0.0, 0.0, 0.0, 0.0, 0.0, 0.0, 0.0, 0.0, 0.0, 0.0, 0.0, 0.0, 0.0, 0.0, 0.0, 0.0, 0.0, 0.0, 0.0, 0.0, 0.0, 0.0, 0.0, 0.0, 0.0, 0.0, 0.0, 0.0, 0.0, 0.0, 0.0, 0.0, 0.0, 0.0, 0.0, 0.0, 0.0, 0.0, 0.0, 0.0, 0.0, 0.0, 0.0, 0.0, 0.0, 0.0, 0.0, 0.0, 0.0, 0.0, 0.0, 0.0, 0.0, 0.0, 0.0, 0.0, 0.0, 0.0, 0.0, 0.0, 0.0, 0.0, 0.0, 0.0, 0.0, 0.0, 0.0, 0.0, 0.0, 0.0, 0.0, 0.0, 0.0, 0.0, 0.0, 0.0, 0.0, 0.0, 0.0, 0.0, 0.0, 0.0, 0.0, 0.0, 0.0, 0.0, 0.0, 0.0, 0.0, 0.0, 0.0, 0.0, 0.0, 0.0, 0.0, 0.0, 0.0, 0.0, 0.0, 0.0, 0.0, 0.0, 0.0, 0.0, 0.0, 0.0, 0.0, 0.0, 0.0, 0.0, 0.0, 0.0, 0.0, 0.0, 0.0, 0.0, 0.0, 0.0, 0.0, 0.0, 0.0, 0.0, 0.0, 0.0, 0.0, 0.0, 0.0, 0.0, 0.0, 0.0, 0.0, 0.0, 0.0, 0.0, 0.0, 0.0, 0.0, 0.0, 0.0, 0.0, 0.0, 0.0, 0.0, 0.0, 0.0, 0.0, 0.0, 0.0, 0.0, 0.0, 0.0, 0.0, 0.0, 0.0, 0.0, 0.0, 0.0, 0.0, 0.0, 0.0, 0.0, 0.0, 0.0, 0.0, 0.0, 0.0, 0.0, 0.0, 0.0, 0.0, 0.0, 0.0, 0.0, 0.0, 0.0, 0.0, 0.0, 0.0, 0.0, 0.0, 0.0, 0.0, 0.0, 0.0, 0.0, 0.0, 0.0, 0.0, 0.0, 0.0, 0.0, 0.0, 0.0, 0.0, 0.0, 0.0, 0.0, 0.0, 0.0, 0.0, 0.0, 0.0, 0.0, 0.0, 0.0, 0.0, 0.0, 0.0, 0.0, 0.0, 0.0, 0.0, 0.0, 0.0, 0.0, 0.0, 0.0, 0.0, 0.0, 0.0, 0.0, 0.0, 0.0, 0.0, 0.0, 0.0, 0.0, 0.0, 0.0, 0.0, 0.0, 0.0, 0.0, 0.0, 0.0, 0.0, 0.0, 0.0, 0.0, 0.0, 0.0, 0.0, 0.0, 0.0, 0.0, 0.0, 0.0, 0.0, 0.0, 0.0, 0.0, 0.0, 0.0, 0.0, 0.0, 0.0, 0.0, 0.0, 0.0, 0.0, 0.0, 0.0, 0.0, 0.0, 0.0, 0.0, 0.0, 0.0, 0.0, 0.0, 0.0, 0.0, 0.0, 0.0, 0.0, 0.0, 0.0, 0.0, 0.0, 0.0, 0.0, 0.0, 0.0, 0.0, 0.0, 0.0, 0.0, 0.0, 0.0, 0.0, 0.0, 0.0, 0.0, 0.0, 0.0, 0.0, 0.0, 0.0, 0.0, 0.0, 0.0, 0.0, 0.0, 0.0, 0.0, 0.0, 0.0, 0.0, 0.0, 0.0, 0.0, 0.0, 0.0, 0.0, 0.0, 0.0, 0.0, 0.0, 0.0, 0.0, 0.0, 0.0, 0.0, 0.0, 0.0, 0.0, 0.0, 0.0, 0.0, 0.0, 0.0, 0.0, 0.0, 0.0, 0.0, 0.0, 0.0, 0.0, 0.0, 0.0, 0.0, 0.0, 0.0, 0.0, 0.0, 0.0, 0.0, 0.0, 0.0, 0.0, 0.0, 0.0, 0.0, 0.0, 0.0, 0.0, 0.0, 0.0, 0.0, 0.0, 0.0, 0.0, 0.0, 0.0, 0.0, 0.0, 0.0, 0.0, 0.0, 0.0, 0.0, 0.0, 0.0, 0.0, 0.0, 0.0, 0.0, 0.0, 0.0, 0.0, 0.0, 0.0, 0.0, 0.0, 0.0, 0.0, 0.0, 0.0, 0.0, 0.0, 0.0, 0.0, 0.0, 0.0, 0.0, 0.0, 0.0, 0.0, 0.0, 0.0, 0.0, 0.0, 0.0, 0.0, 0.0, 0.0, 0.0, 0.0, 0.0, 0.0, 0.0, 0.0, 0.0, 0.0, 0.0, 0.0, 0.0, 0.0, 0.0, 0.0, 0.0, 0.0, 0.0, 0.0, 0.0, 0.0, 0.0, 0.0, 0.0, 0.0, 0.0, 0.0, 0.0, 0.0, 0.0, 0.0, 0.0, 0.0, 0.0, 0.0, 0.0, 0.0, 0.0, 0.0, 0.0, 0.0, 0.0, 0.0, 0.0, 0.0, 0.0, 0.0, 0.0, 0.0, 0.0, 0.0, 0.0, 0.0, 0.0, 0.0, 0.0, 0.0, 0.0, 0.0, 0.0, 0.0, 0.0, 0.0, 0.0, 0.0, 0.0, 0.0, 0.0, 0.0, 0.0, 0.0, 0.0, 0.0, 0.0, 0.0, 0.0, 0.0, 0.0, 0.0, 0.0, 0.0, 0.0, 0.0, 0.0, 0.0, 0.0, 0.0, 0.0, 0.0, 0.0, 0.0, 0.0, 0.0, 0.0, 0.0, 0.0, 0.0, 0.0, 0.0, 0.0, 0.0, 0.0, 0.0, 0.0, 0.0, 0.0, 0.0, 0.0, 0.0, 0.0, 0.0, 0.0, 0.0, 0.0, 0.0, 0.0, 0.0, 0.0, 0.0, 0.0, 0.0, 0.0, 0.0, 0.0, 0.0, 0.0, 0.0, 0.0, 0.0, 0.0, 0.0, 0.0, 0.0, 0.0, 0.0, 0.0, 0.0, 0.0, 0.0, 0.0, 0.0, 0.0, 0.0, 0.0, 0.0, 0.0, 0.0, 0.0, 0.0, 0.0, 0.0, 0.0, 0.0, 0.0, 0.0, 0.0, 0.0, 0.0, 0.0, 0.0, 0.0, 0.0, 0.0, 0.0, 0.0, 0.0, 0.0, 0.0, 0.0, 0.0, 0.0, 0.0, 0.0, 0.0, 0.0, 0.0, 0.0, 0.0, 0.0, 0.0, 0.0, 0.0, 0.0, 0.0, 0.0, 0.0, 0.0, 0.0, 0.0, 0.0, 0.0, 0.0, 0.0, 0.0, 0.0, 0.0, 0.0, 0.0, 0.0, 0.0, 0.0, 0.0, 0.0, 0.0, 0.0, 0.0, 0.0, 0.0, 0.0, 0.0, 0.0, 0.0, 0.0, 0.0, 0.0, 0.0, 0.0, 0.0, 0.0, 0.0, 0.0, 0.0, 0.0, 0.0, 0.0, 0.0, 0.0, 0.0, 0.0, 0.0, 0.0, 0.0, 0.0, 0.0, 0.0, 0.0, 0.0, 0.0, 0.0, 0.0, 0.0, 0.0, 0.0, 0.0, 0.0, 0.0, 0.0, 0.0, 0.0, 0.0, 0.0, 0.0, 0.0, 0.0, 0.0, 0.0, 0.0, 0.0, 0.0, 0.0, 0.0, 0.0, 0.0, 0.0, 0.0, 0.0, 0.0, 0.0, 0.0, 0.0, 0.0, 0.0, 0.0, 0.0, 0.0, 0.0, 0.0, 0.0, 0.0, 0.0, 0.0, 0.0, 0.0, 0.0, 0.0, 0.0, 0.0, 0.0, 0.0, 0.0, 0.0, 0.0, 0.0, 0.0, 0.0, 0.0, 0.0, 0.0, 0.0, 0.0, 0.0, 0.0, 0.0, 0.0, 0.0, 0.0, 0.0, 0.0, 0.0, 0.0, 0.0, 0.0, 0.0, 0.0, 0.0, 0.0, 0.0, 0.0, 0.0, 0.0, 0.0, 0.0, 0.0, 0.0, 0.0, 0.0, 0.0, 0.0, 0.0, 0.0, 0.0, 0.0, 0.0, 0.0, 0.0, 0.0, 0.0, 0.0, 0.0, 0.0, 0.0, 0.0, 0.0, 0.0, 0.0, 0.0, 0.0, 0.0, 0.0, 0.0, 0.0, 0.0, 0.0, 0.0, 0.0, 0.0, 0.0, 0.0, 0.0, 0.0, 0.0, 0.0, 0.0, 0.0, 0.0, 0.0, 0.0, 0.0, 0.0, 0.0, 0.0, 0.0, 0.0, 0.0, 0.0, 0.0, 0.0, 0.0, 0.0, 0.0, 0.0, 0.0, 0.0, 0.0, 0.0, 0.0, 0.0, 0.0, 0.0, 0.0, 0.0, 0.0, 0.0, 0.0, 0.0, 0.0, 0.0, 0.0, 0.0, 0.0, 0.0, 0.0, 0.0, 0.0, 0.0, 0.0, 0.0, 0.0, 0.0, 0.0, 0.0, 0.0, 0.0, 0.0, 0.0, 0.0, 0.0, 0.0, 0.0, 0.0, 0.0, 0.0, 0.0, 0.0, 0.0, 0.0, 0.0, 0.0, 0.0, 0.0, 0.0, 0.0, 0.0, 0.0, 0.0, 0.0, 0.0, 0.0, 0.0, 0.0, 0.0, 0.0, 0.0, 0.0, 0.0, 0.0, 0.0, 0.0, 0.0, 0.0, 0.0, 0.0, 0.0, 0.0, 0.0, 0.0, 0.0, 0.0, 0.0, 0.0, 0.0, 0.0, 0.0, 0.0, 0.0, 0.0, 0.0, 0.0, 0.0, 0.0, 0.0, 0.0, 0.0, 0.0, 0.0, 0.0, 0.0, 0.0, 0.0, 0.0, 0.0, 0.0, 0.0, 0.0, 0.0, 0.0, 0.0, 0.0, 0.0, 0.0, 0.0, 0.0, 0.0, 0.0, 0.0, 0.0, 0.0, 0.0, 0.0, 0.0, 0.0, 0.0, 0.0, 0.0, 0.0, 0.0, 0.0, 0.0, 0.0, 0.0, 0.0, 0.0, 0.0, 0.0, 0.0, 0.0, 0.0, 0.0, 0.0, 0.0, 0.0, 0.0, 0.0, 0.0, 0.0, 0.0, 0.0, 0.0, 0.0, 0.0, 0.0, 0.0, 0.0, 0.0, 0.0, 0.0, 0.0, 0.0, 0.0, 0.0, 0.0, 0.0, 0.0, 0.0, 0.0, 0.0, 0.0, 0.0, 0.0, 0.0, 0.0, 0.0, 0.0, 0.0, 0.0, 0.0, 0.0, 0.0, 0.0, 0.0, 0.0, 0.0, 0.0, 0.0, 0.0, 0.0, 0.0, 0.0, 0.0, 0.0, 0.0, 0.0, 0.0, 0.0, 0.0, 0.0, 0.0, 0.0, 0.0, 0.0, 0.0, 0.0, 0.0, 0.0, 0.0, 0.0, 0.0, 0.0, 0.0, 0.0, 0.0, 0.0, 0.0, 0.0, 0.0, 0.0, 0.0, 0.0, 0.0, 0.0, 0.0, 0.0, 0.0, 0.0, 0.0, 0.0, 0.0, 0.0, 0.0, 0.0, 0.0, 0.0, 0.0, 0.0, 0.0, 0.0, 0.0, 0.0, 0.0, 0.0, 0.0, 0.0, 0.0, 0.0, 0.0, 0.0, 0.0, 0.0, 0.0, 0.0, 0.0, 0.0, 0.0, 0.0, 0.0, 0.0, 0.0, 0.0, 0.0, 0.0, 0.0, 0.0, 0.0, 0.0, 0.0, 0.0, 0.0, 0.0, 0.0, 0.0, 0.0, 0.0, 0.0, 0.0, 0.0, 0.0, 0.0, 0.0, 0.0, 0.0, 0.0, 0.0, 0.0, 0.0, 0.0, 0.0, 0.0, 0.0, 0.0, 0.0, 0.0, 0.0, 0.0, 0.0, 0.0, 0.0, 0.0, 0.0, 0.0, 0.0, 0.0, 0.0, 0.0, 0.0, 0.0, 0.0, 0.0, 0.0, 0.0, 0.0, 0.0, 0.0, 0.0, 0.0, 0.0, 0.0, 0.0, 0.0, 0.0, 0.0, 0.0, 0.0, 0.0, 0.0, 0.0, 0.0, 0.0, 0.0, 0.0, 0.0, 0.0, 0.0, 0.0, 0.0, 0.0, 0.0, 0.0, 0.0, 0.0, 0.0, 0.0, 0.0, 0.0, 0.0, 0.0, 0.0, 0.0, 0.0, 0.0, 0.0, 0.0, 0.0, 0.0, 0.0, 0.0, 0.0, 0.0, 0.0, 0.0, 0.0, 0.0, 0.0, 0.0, 0.0, 0.0, 0.0, 0.0, 0.0, 0.0, 0.0, 0.0, 0.0, 0.0, 0.0, 0.0, 0.0, 0.0, 0.0, 0.0, 0.0, 0.0, 0.0, 0.0, 0.0, 0.0, 0.0, 0.0, 0.0, 0.0, 0.0, 0.0, 0.0, 0.0, 0.0, 0.0, 0.0, 0.0, 0.0, 0.0, 0.0, 0.0, 0.0, 0.0, 0.0, 0.0, 0.0, 0.0, 0.0, 0.0, 0.0, 0.0, 0.0, 0.0, 0.0, 0.0, 0.0, 0.0, 0.0, 0.0, 0.0, 0.0, 0.0, 0.0, 0.0, 0.0, 0.0, 0.0, 0.0, 0.0, 0.0, 0.0, 0.0, 0.0, 0.0, 0.0, 0.0, 0.0, 0.0, 0.0, 0.0, 0.0, 0.0, 0.0, 0.0, 0.0, 0.0, 0.0, 0.0, 0.0, 0.0, 0.0, 0.0, 0.0, 0.0, 0.0, 0.0, 0.0, 0.0, 0.0, 0.0, 0.0, 0.0, 0.0, 0.0, 0.0, 0.0, 0.0, 0.0, 0.0, 0.0, 0.0, 0.0, 0.0, 0.0, 0.0, 0.0, 0.0, 0.0, 0.0, 0.0, 0.0, 0.0, 0.0, 0.0, 0.0, 0.0, 0.0, 0.0, 0.0, 0.0, 0.0, 0.0, 0.0, 0.0, 0.0, 0.0, 0.0, 0.0, 0.0, 0.0, 0.0, 0.0, 0.0, 0.0, 0.0, 0.0, 0.0, 0.0, 0.0, 0.0, 0.0, 0.0, 0.0, 0.0, 0.0, 0.0, 0.0, 0.0, 0.0, 0.0, 0.0, 0.0, 0.0, 0.0, 0.0, 0.0, 0.0, 0.0, 0.0, 0.0, 0.0, 0.0, 0.0, 0.0, 0.0, 0.0, 0.0, 0.0, 0.0, 0.0, 0.0, 0.0, 0.0, 0.0, 0.0, 0.0, 0.0, 0.0, 0.0, 0.0, 0.0, 0.0, 0.0, 0.0, 0.0, 0.0, 0.0, 0.0, 0.0, 0.0, 0.0, 0.0, 0.0, 0.0, 0.0, 0.0, 0.0, 0.0, 0.0, 0.0, 0.0, 0.0, 0.0, 0.0, 0.0, 0.0, 0.0, 0.0, 0.0, 0.0, 0.0, 0.0, 0.0, 0.0, 0.0, 0.0, 0.0, 0.0, 0.0, 0.0, 0.0, 0.0, 0.0, 0.0, 0.0, 0.0, 0.0, 0.0, 0.0, 0.0, 0.0, 0.0, 0.0, 0.0, 0.0, 0.0, 0.0, 0.0, 0.0, 0.0, 0.0, 0.0, 0.0, 0.0, 0.0, 0.0, 0.0, 0.0, 0.0, 0.0, 0.0, 0.0, 0.0, 0.0, 0.0, 0.0, 0.0, 0.0, 0.0, 0.0, 0.0, 0.0, 0.0, 0.0, 0.0, 0.0, 0.0, 0.0, 0.0, 0.0, 0.0, 0.0, 0.0, 0.0, 0.0, 0.0, 0.0, 0.0, 0.0, 0.0, 0.0, 0.0, 0.0, 0.0, 0.0, 0.0, 0.0, 0.0, 0.0, 0.0, 0.0, 0.0, 0.0, 0.0, 0.0, 0.0, 0.0, 0.0, 0.0, 0.0, 0.0, 0.0, 0.0, 0.0, 0.0, 0.0, 0.0, 0.0, 0.0, 0.0, 0.0, 0.0, 0.0, 0.0, 0.0, 0.0, 0.0, 0.0, 0.0, 0.0, 0.0, 0.0, 0.0, 0.0, 0.0, 0.0, 0.0, 0.0, 0.0, 0.0, 0.0, 0.0, 0.0, 0.0, 0.0, 0.0, 0.0, 0.0, 0.0, 0.0, 0.0, 0.0, 0.0, 0.0, 0.0, 0.0, 0.0, 0.0, 0.0, 0.0, 0.0, 0.0, 0.0, 0.0, 0.0, 0.0, 0.0, 0.0, 0.0, 0.0, 0.0, 0.0, 0.0, 0.0, 0.0, 0.0, 0.0, 0.0, 0.0, 0.0, 0.0, 0.0, 0.0, 0.0, 0.0, 0.0, 0.0, 0.0, 0.0, 0.0, 0.0, 0.0, 0.0, 0.0, 0.0, 0.0, 0.0, 0.0, 0.0, 0.0, 0.0, 0.0, 0.0, 0.0, 0.0, 0.0, 0.0, 0.0, 0.0, 0.0, 0.0, 0.0, 0.0, 0.0, 0.0, 0.0, 0.0, 0.0, 0.0, 0.0, 0.0, 0.0, 0.0, 0.0, 0.0, 0.0, 0.0, 0.0, 0.0, 0.0, 0.0, 0.0, 0.0, 0.0, 0.0, 0.0, 0.0, 0.0, 0.0, 0.0, 0.0, 0.0, 0.0, 0.0, 0.0, 0.0, 0.0, 0.0, 0.0, 0.0, 0.0, 0.0, 0.0, 0.0, 0.0, 0.0, 0.0, 0.0, 0.0, 0.0, 0.0, 0.0, 0.0, 0.0, 0.0, 0.0, 0.0, 0.0, 0.0, 0.0, 0.0, 0.0, 0.0, 0.0, 0.0, 0.0, 0.0, 0.0, 0.0, 0.0, 0.0, 0.0, 0.0, 0.0, 0.0, 0.0, 0.0, 0.0, 0.0, 0.0, 0.0, 0.0, 0.0, 0.0, 0.0, 0.0, 0.0, 0.0, 0.0, 0.0, 0.0, 0.0, 0.0, 0.0, 0.0, 0.0, 0.0, 0.0, 0.0, 0.0, 0.0, 0.0, 0.0, 0.0, 0.0, 0.0, 0.0, 0.0, 0.0, 0.0, 0.0, 0.0, 0.0, 0.0, 0.0, 0.0, 0.0, 0.0, 0.0, 0.0, 0.0, 0.0, 0.0, 0.0, 0.0, 0.0, 0.0, 0.0, 0.0, 0.0, 0.0, 0.0, 0.0, 0.0, 0.0, 0.0, 0.0, 0.0, 0.0, 0.0, 0.0, 0.0, 0.0, 0.0, 0.0, 0.0, 0.0, 0.0, 0.0, 0.0, 0.0, 0.0, 0.0, 0.0, 0.0, 0.0, 0.0, 0.0, 0.0, 0.0, 0.0, 0.0, 0.0, 0.0, 0.0, 0.0, 0.0, 0.0, 0.0, 0.0, 0.0, 0.0, 0.0, 0.0, 0.0, 0.0, 0.0, 0.0, 0.0, 0.0, 0.0, 0.0, 0.0, 0.0, 0.0, 0.0, 0.0, 0.0, 0.0, 0.0, 0.0, 0.0, 0.0, 0.0, 0.0, 0.0, 0.0, 0.0, 0.0, 0.0, 0.0, 0.0, 0.0, 0.0, 0.0, 0.0, 0.0, 0.0, 0.0, 0.0, 0.0, 0.0, 0.0, 0.0, 0.0, 0.0, 0.0, 0.0, 0.0, 0.0, 0.0, 0.0, 0.0, 0.0, 0.0, 0.0, 0.0, 0.0, 0.0, 0.0, 0.0, 0.0, 0.0, 0.0, 0.0, 0.0, 0.0, 0.0, 0.0, 0.0, 0.0, 0.0, 0.0, 0.0, 0.0, 0.0, 0.0, 0.0, 0.0, 0.0, 0.0, 0.0, 0.0, 0.0, 0.0, 0.0, 0.0, 0.0, 0.0, 0.0, 0.0, 0.0, 0.0, 0.0, 0.0, 0.0, 0.0, 0.0, 0.0, 0.0, 0.0, 0.0, 0.0, 0.0, 0.0, 0.0, 0.0, 0.0, 0.0, 0.0, 0.0, 0.0, 0.0, 0.0, 0.0, 0.0, 0.0, 0.0, 0.0, 0.0, 0.0, 0.0, 0.0, 0.0, 0.0, 0.0, 0.0, 0.0, 0.0, 0.0, 0.0, 0.0, 0.0, 0.0, 0.0, 0.0, 0.0, 0.0, 0.0, 0.0, 0.0, 0.0, 0.0, 0.0, 0.0, 0.0, 0.0, 0.0, 0.0, 0.0, 0.0, 0.0, 0.0, 0.0, 0.0, 0.0, 0.0, 0.0, 0.0, 0.0, 0.0, 0.0, 0.0, 0.0, 0.0, 0.0, 0.0, 0.0, 0.0, 0.0, 0.0, 0.0, 0.0, 0.0, 0.0, 0.0, 0.0, 0.0, 0.0, 0.0, 0.0, 0.0, 0.0, 0.0, 0.0, 0.0, 0.0, 0.0, 0.0, 0.0, 0.0, 0.0, 0.0, 0.0, 0.0, 0.0, 0.0, 0.0, 0.0, 0.0, 0.0, 0.0, 0.0, 0.0, 0.0, 0.0, 0.0, 0.0, 0.0, 0.0, 0.0, 0.0, 0.0, 0.0, 0.0, 0.0, 0.0, 0.0, 0.0, 0.0, 0.0, 0.0, 0.0, 0.0, 0.0, 0.0, 0.0, 0.0, 0.0, 0.0, 0.0, 0.0, 0.0, 0.0, 0.0, 0.0, 0.0, 0.0, 0.0, 0.0, 0.0, 0.0, 0.0, 0.0, 0.0, 0.0, 0.0, 0.0, 0.0, 0.0, 0.0, 0.0, 0.0, 0.0, 0.0, 0.0, 0.0, 0.0, 0.0, 0.0, 0.0, 0.0, 0.0, 0.0, 0.0, 0.0, 0.0, 0.0, 0.0, 0.0, 0.0, 0.0, 0.0, 0.0, 0.0, 0.0, 0.0, 0.0, 0.0, 0.0, 0.0, 0.0, 0.0, 0.0, 0.0, 0.0, 0.0, 0.0, 0.0, 0.0, 0.0, 0.0, 0.0, 0.0, 0.0, 0.0, 0.0, 0.0, 0.0, 0.0, 0.0, 0.0, 0.0, 0.0, 0.0, 0.0, 0.0, 0.0, 0.0, 0.0, 0.0, 0.0, 0.0, 0.0, 0.0, 0.0, 0.0, 0.0, 0.0, 0.0, 0.0, 0.0, 0.0, 0.0, 0.0, 0.0, 0.0, 0.0, 0.0, 0.0, 0.0, 0.0, 0.0, 0.0, 0.0, 0.0, 0.0, 0.0, 0.0, 0.0, 0.0, 0.0, 0.0, 0.0, 0.0, 0.0, 0.0, 0.0, 0.0, 0.0, 0.0, 0.0, 0.0, 0.0, 0.0, 0.0, 0.0, 0.0, 0.0, 0.0, 0.0, 0.0, 0.0, 0.0, 0.0, 0.0, 0.0, 0.0, 0.0, 0.0, 0.0, 0.0, 0.0, 0.0, 0.0, 0.0, 0.0, 0.0, 0.0, 0.0, 0.0, 0.0, 0.0, 0.0, 0.0, 0.0, 0.0, 0.0, 0.0, 0.0, 0.0, 0.0, 0.0, 0.0, 0.0, 0.0, 0.0, 0.0, 0.0, 0.0, 0.0, 0.0, 0.0, 0.0, 0.0, 0.0, 0.0, 0.0, 0.0, 0.0, 0.0, 0.0, 0.0, 0.0, 0.0, 0.0, 0.0, 0.0, 0.0, 0.0, 0.0, 0.0, 0.0, 0.0, 0.0, 0.0, 0.0, 0.0, 0.0, 0.0, 0.0, 0.0, 0.0, 0.0, 0.0, 0.0, 0.0, 0.0, 0.0, 0.0, 0.0, 0.0, 0.0, 0.0, 0.0, 0.0, 0.0, 0.0, 0.0, 0.0, 0.0, 0.0, 0.0, 0.0, 0.0, 0.0, 0.0, 0.0, 0.0, 0.0, 0.0, 0.0, 0.0, 0.0, 0.0, 0.0, 0.0, 0.0, 0.0, 0.0, 0.0, 0.0, 0.0, 0.0, 0.0, 0.0, 0.0, 0.0, 0.0, 0.0, 0.0, 0.0, 0.0, 0.0, 0.0, 0.0, 0.0, 0.0, 0.0, 0.0, 0.0, 0.0, 0.0, 0.0, 0.0, 0.0, 0.0, 0.0, 0.0, 0.0, 0.0, 0.0, 0.0, 0.0, 0.0, 0.0, 0.0, 0.0, 0.0, 0.0, 0.0, 0.0, 0.0, 0.0, 0.0, 0.0, 0.0, 0.0, 0.0, 0.0, 0.0, 0.0, 0.0, 0.0, 0.0, 0.0, 0.0, 0.0, 0.0, 0.0, 0.0, 0.0, 0.0, 0.0, 0.0, 0.0, 0.0, 0.0, 0.0, 0.0, 0.0, 0.0, 0.0, 0.0, 0.0, 0.0, 0.0, 0.0, 0.0, 0.0, 0.0, 0.0, 0.0, 0.0, 0.0, 0.0, 0.0, 0.0, 0.0, 0.0, 0.0, 0.0, 0.0, 0.0, 0.0, 0.0, 0.0, 0.0, 0.0, 0.0, 0.0, 0.0, 0.0, 0.0, 0.0, 0.0, 0.0, 0.0, 0.0, 0.0, 0.0, 0.0, 0.0, 0.0, 0.0, 0.0, 0.0, 0.0, 0.0, 0.0, 0.0, 0.0, 0.0, 0.0, 0.0, 0.0, 0.0, 0.0, 0.0, 0.0, 0.0, 0.0, 0.0, 0.0, 0.0, 0.0, 0.0, 0.0, 0.0, 0.0, 0.0, 0.0, 0.0, 0.0, 0.0, 0.0, 0.0, 0.0, 0.0, 0.0, 0.0, 0.0, 0.0, 0.0, 0.0, 0.0, 0.0, 0.0, 0.0, 0.0, 0.0, 0.0, 0.0, 0.0, 0.0, 0.0, 0.0, 0.0, 0.0, 0.0, 0.0, 0.0, 0.0, 0.0, 0.0, 0.0, 0.0, 0.0, 0.0, 0.0, 0.0, 0.0, 0.0, 0.0, 0.0, 0.0, 0.0, 0.0, 0.0, 0.0, 0.0, 0.0, 0.0, 0.0, 0.0, 0.0, 0.0, 0.0, 0.0, 0.0, 0.0, 0.0, 0.0, 0.0, 0.0, 0.0, 0.0, 0.0, 0.0, 0.0, 0.0, 0.0, 0.0, 0.0, 0.0, 0.0, 0.0, 0.0, 0.0, 0.0, 0.0, 0.0, 0.0, 0.0, 0.0, 0.0, 0.0, 0.0, 0.0, 0.0, 0.0, 0.0, 0.0, 0.0, 0.0, 0.0, 0.0, 0.0, 0.0, 0.0, 0.0, 0.0, 0.0, 0.0, 0.0, 0.0, 0.0, 0.0, 0.0, 0.0, 0.0, 0.0, 0.0, 0.0, 0.0, 0.0, 0.0, 0.0, 0.0, 0.0, 0.0, 0.0, 0.0, 0.0, 0.0, 0.0, 0.0, 0.0, 0.0, 0.0, 0.0, 0.0, 0.0, 0.0, 0.0, 0.0])
me_plane_001.update()
me_circle = bpy.data.meshes.new('Circle')
me_circle.from_pydata([(1.035e-10, 0.03, 0.003974), (-0.01026, 0.02819, 0.003974), (-0.01928, 0.02298, 0.003974), (-0.02598, 0.015, 0.003974), (-0.02954, 0.005209, 0.003974), (-0.02954, -0.005209, 0.003974), (-0.02598, -0.015, 0.003974), (-0.01928, -0.02298, 0.003974), (-0.01026, -0.02819, 0.003974), (1.035e-10, -0.03, 0.003974), (0.01026, -0.02819, 0.003974), (0.01928, -0.02298, 0.003974), (0.02598, -0.015, 0.003974), (0.02954, -0.005209, 0.003974), (0.02954, 0.005209, 0.003974), (0.02598, 0.015, 0.003974), (0.01928, 0.02298, 0.003974), (0.01026, 0.02819, 0.003974), (-0.01026, 0.02819, -0.003974), (1.035e-10, 0.03, -0.003974), (-0.01928, 0.02298, -0.003974), (-0.02598, 0.015, -0.003974), (-0.02954, 0.005209, -0.003974), (-0.02954, -0.005209, -0.003974), (-0.02598, -0.015, -0.003974), (-0.01928, -0.02298, -0.003974), (-0.01026, -0.02819, -0.003974), (1.035e-10, -0.03, -0.003974), (0.01026, -0.02819, -0.003974), (0.01928, -0.02298, -0.003974), (0.02598, -0.015, -0.003974), (0.02954, -0.005209, -0.003974), (0.02954, 0.005209, -0.003974), (0.02598, 0.015, -0.003974), (0.01928, 0.02298, -0.003974), (0.01026, 0.02819, -0.003974), (4.536e-09, 0.03, -0.1228), (-0.01026, 0.02819, -0.1228), (-0.01928, 0.02298, -0.1228), (-0.02598, 0.015, -0.1228), (-0.02954, 0.005209, -0.1228), (-0.02954, -0.005209, -0.1228), (-0.02598, -0.015, -0.1228), (-0.01928, -0.02298, -0.1228), (-0.01026, -0.02819, -0.1228), (4.536e-09, -0.03, -0.1228), (0.01026, -0.02819, -0.1228), (0.01928, -0.02298, -0.1228), (0.02598, -0.015, -0.1228), (0.02954, -0.005209, -0.1228), (0.02954, 0.005209, -0.1228), (0.02598, 0.015, -0.1228), (0.01928, 0.02298, -0.1228), (0.01026, 0.02819, -0.1228), (-0.01026, 0.02819, -0.1308), (4.536e-09, 0.03, -0.1308), (-0.01928, 0.02298, -0.1308), (-0.02598, 0.015, -0.1308), (-0.02954, 0.005209, -0.1308), (-0.02954, -0.005209, -0.1308), (-0.02598, -0.015, -0.1308), (-0.01928, -0.02298, -0.1308), (-0.01026, -0.02819, -0.1308), (4.536e-09, -0.03, -0.1308), (0.01026, -0.02819, -0.1308), (0.01928, -0.02298, -0.1308), (0.02598, -0.015, -0.1308), (0.02954, -0.005209, -0.1308), (0.02954, 0.005209, -0.1308), (0.02598, 0.015, -0.1308), (0.01928, 0.02298, -0.1308), (0.01026, 0.02819, -0.1308)], [], [(1, 0, 17, 16, 15, 14, 13, 12, 11, 10, 9, 8, 7, 6, 5, 4, 3, 2), (18, 20, 21, 22, 23, 24, 25, 26, 27, 28, 29, 30, 31, 32, 33, 34, 35, 19), (6, 7, 25, 24), (14, 15, 33, 32), (7, 8, 26, 25), (0, 1, 18, 19), (15, 16, 34, 33), (8, 9, 27, 26), (1, 2, 20, 18), (16, 17, 35, 34), (9, 10, 28, 27), (2, 3, 21, 20), (17, 0, 19, 35), (10, 11, 29, 28), (3, 4, 22, 21), (11, 12, 30, 29), (4, 5, 23, 22), (12, 13, 31, 30), (5, 6, 24, 23), (13, 14, 32, 31), (37, 36, 53, 52, 51, 50, 49, 48, 47, 46, 45, 44, 43, 42, 41, 40, 39, 38), (54, 56, 57, 58, 59, 60, 61, 62, 63, 64, 65, 66, 67, 68, 69, 70, 71, 55), (42, 43, 61, 60), (50, 51, 69, 68), (43, 44, 62, 61), (36, 37, 54, 55), (51, 52, 70, 69), (44, 45, 63, 62), (37, 38, 56, 54), (52, 53, 71, 70), (45, 46, 64, 63), (38, 39, 57, 56), (53, 36, 55, 71), (46, 47, 65, 64), (39, 40, 58, 57), (47, 48, 66, 65), (40, 41, 59, 58), (48, 49, 67, 66), (41, 42, 60, 59), (49, 50, 68, 67)])
_uv = me_circle.uv_layers.new(name='UVMap')
_uv.uv.foreach_set('vector', [0.0, 0.0, 0.0, 0.0, 0.0, 0.0, 0.0, 0.0, 0.0, 0.0, 0.0, 0.0, 0.0, 0.0, 0.0, 0.0, 0.0, 0.0, 0.0, 0.0, 0.0, 0.0, 0.0, 0.0, 0.0, 0.0, 0.0, 0.0, 0.0, 0.0, 0.0, 0.0, 0.0, 0.0, 0.0, 0.0, 0.0, 0.0, 0.0, 0.0, 0.0, 0.0, 0.0, 0.0, 0.0, 0.0, 0.0, 0.0, 0.0, 0.0, 0.0, 0.0, 0.0, 0.0, 0.0, 0.0, 0.0, 0.0, 0.0, 0.0, 0.0, 0.0, 0.0, 0.0, 0.0, 0.0, 0.0, 0.0, 0.0, 0.0, 0.0, 0.0, 0.0, 0.0, 0.0, 0.0, 0.0, 0.0, 0.0, 0.0, 0.0, 0.0, 0.0, 0.0, 0.0, 0.0, 0.0, 0.0, 0.0, 0.0, 0.0, 0.0, 0.0, 0.0, 0.0, 0.0, 0.0, 0.0, 0.0, 0.0, 0.0, 0.0, 0.0, 0.0, 0.0, 0.0, 0.0, 0.0, 0.0, 0.0, 0.0, 0.0, 0.0, 0.0, 0.0, 0.0, 0.0, 0.0, 0.0, 0.0, 0.0, 0.0, 0.0, 0.0, 0.0, 0.0, 0.0, 0.0, 0.0, 0.0, 0.0, 0.0, 0.0, 0.0, 0.0, 0.0, 0.0, 0.0, 0.0, 0.0, 0.0, 0.0, 0.0, 0.0, 0.0, 0.0, 0.0, 0.0, 0.0, 0.0, 0.0, 0.0, 0.0, 0.0, 0.0, 0.0, 0.0, 0.0, 0.0, 0.0, 0.0, 0.0, 0.0, 0.0, 0.0, 0.0, 0.0, 0.0, 0.0, 0.0, 0.0, 0.0, 0.0, 0.0, 0.0, 0.0, 0.0, 0.0, 0.0, 0.0, 0.0, 0.0, 0.0, 0.0, 0.0, 0.0, 0.0, 0.0, 0.0, 0.0, 0.0, 0.0, 0.0, 0.0, 0.0, 0.0, 0.0, 0.0, 0.0, 0.0, 0.0, 0.0, 0.0, 0.0, 0.0, 0.0, 0.0, 0.0, 0.0, 0.0, 0.0, 0.0, 0.0, 0.0, 0.0, 0.0, 0.0, 0.0, 0.0, 0.0, 0.0, 0.0, 0.0, 0.0, 0.0, 0.0, 0.0, 0.0, 0.0, 0.0, 0.0, 0.0, 0.0, 0.0, 0.0, 0.0, 0.0, 0.0, 0.0, 0.0, 0.0, 0.0, 0.0, 0.0, 0.0, 0.0, 0.0, 0.0, 0.0, 0.0, 0.0, 0.0, 0.0, 0.0, 0.0, 0.0, 0.0, 0.0, 0.0, 0.0, 0.0, 0.0, 0.0, 0.0, 0.0, 0.0, 0.0, 0.0, 0.0, 0.0, 0.0, 0.0, 0.0, 0.0, 0.0, 0.0, 0.0, 0.0, 0.0, 0.0, 0.0, 0.0, 0.0, 0.0, 0.0, 0.0, 0.0, 0.0, 0.0, 0.0, 0.0, 0.0, 0.0, 0.0, 0.0, 0.0, 0.0, 0.0, 0.0, 0.0, 0.0, 0.0, 0.0, 0.0, 0.0, 0.0, 0.0, 0.0, 0.0, 0.0, 0.0, 0.0, 0.0, 0.0, 0.0, 0.0, 0.0, 0.0, 0.0, 0.0, 0.0, 0.0, 0.0, 0.0, 0.0, 0.0, 0.0, 0.0, 0.0, 0.0, 0.0, 0.0, 0.0, 0.0, 0.0, 0.0, 0.0, 0.0, 0.0, 0.0, 0.0, 0.0, 0.0, 0.0, 0.0, 0.0, 0.0, 0.0, 0.0, 0.0, 0.0, 0.0, 0.0, 0.0, 0.0, 0.0, 0.0, 0.0, 0.0, 0.0, 0.0, 0.0, 0.0, 0.0, 0.0, 0.0, 0.0, 0.0, 0.0, 0.0, 0.0, 0.0, 0.0, 0.0, 0.0, 0.0, 0.0, 0.0, 0.0, 0.0, 0.0, 0.0, 0.0, 0.0, 0.0, 0.0, 0.0, 0.0, 0.0, 0.0, 0.0, 0.0, 0.0, 0.0, 0.0, 0.0, 0.0, 0.0, 0.0, 0.0, 0.0, 0.0, 0.0, 0.0, 0.0, 0.0, 0.0, 0.0, 0.0, 0.0, 0.0, 0.0, 0.0, 0.0, 0.0, 0.0, 0.0, 0.0, 0.0, 0.0, 0.0, 0.0, 0.0, 0.0, 0.0, 0.0, 0.0, 0.0, 0.0, 0.0, 0.0, 0.0])
me_circle.materials.append(mat_eyetexture)
me_circle.update()

# ---- objects
ob_camera = bpy.data.objects.new('Camera', cam_camera)
ob_shark = bpy.data.objects.new('shark', me_plane_001)
ob_eyex = bpy.data.objects.new('Eyex', me_circle)

# ---- transforms, parenting, visibility, modifiers, constraints
ob_camera.location = (7.359, -6.926, 4.958)
ob_camera.rotation_euler = (1.109, 0.0, 0.8149)
ob_camera.lock_rotations_4d = False
ob_camera.empty_display_type = 'ARROWS'
ob_camera.color = (0.0, 0.0, 0.0, 0.0)
ob_camera.display_type = 'WIRE'
ob_camera.lineart.crease_threshold = 0.0
ob_shark.location = (-0.7626, 0.06945, 0.04905)
ob_shark.rotation_euler = (0.0, 1.571, 0.0)
ob_shark.scale = (0.5, 1.0, 1.0)
ob_shark.display_type = 'SOLID'
ob_eyex.location = (-0.6564, -0.6247, 0.08443)
ob_eyex.rotation_euler = (0.0, 1.571, 0.0)

# ---- collection membership
col_collection.objects.link(ob_camera)
col_collection.objects.link(ob_shark)
col_collection.objects.link(ob_eyex)

# ---- scene / render settings (as saved in the file)
scene.camera = ob_camera
scene.frame_start = 1; scene.frame_end = 250; scene.frame_set(1)
scene.render.engine = 'BLENDER_EEVEE_NEXT'
bpy.context.view_layer.update()

# ---- added for rendering (the .blend has no usable light): sun
light_auto_sun = bpy.data.lights.new('AutoSun', 'SUN')
light_auto_sun.energy = 3.0
light_auto_sun.angle = 0.0523599
ob_auto_sun = bpy.data.objects.new('AutoSun', light_auto_sun)
scene.collection.objects.link(ob_auto_sun)
ob_auto_sun.rotation_euler = (0.872665, 0.174533, 0.523599)
bpy.context.view_layer.update()
